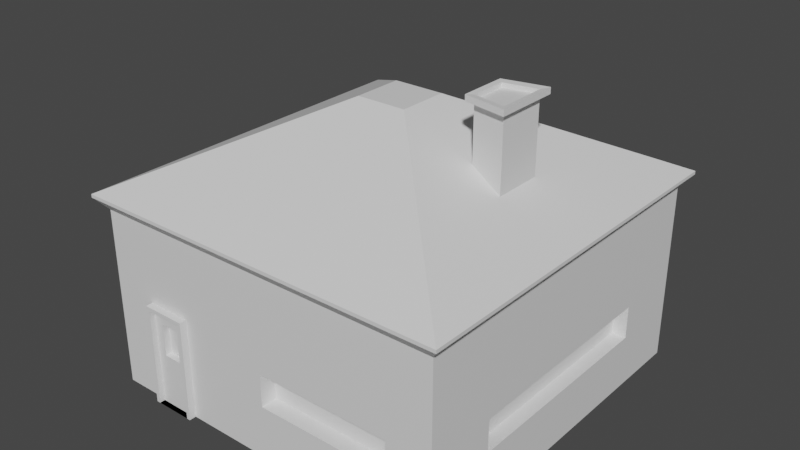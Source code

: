 # Source: house.blend  (saved by Blender 3.3.6; exported with 4.5.12 LTS)
import bpy
from mathutils import Matrix  # noqa: F401  (used for matrix-valued properties, if any)

bpy.ops.wm.read_factory_settings(use_empty=True)
scene = bpy.context.scene
scene.name = 'Scene'

# ---- collections
col_collection = bpy.data.collections.new('Collection'); scene.collection.children.link(col_collection)

# ---- materials (node trees are filled in below, after node groups)
mat_material = bpy.data.materials.new('Material')
mat_material.alpha_threshold = 0.0
mat_material.use_transparent_shadow = False
mat_material.roughness = 0.5
mat_material.line_color = (0.0, 0.0, 0.0, 1.0)

# ---- material node trees
mat_material.use_nodes = True; mat_material.node_tree.nodes.clear()
_N = mat_material.node_tree.nodes; _L = mat_material.node_tree.links
n0 = _N.new('ShaderNodeOutputMaterial'); n0.name = 'Material Output'; n0.location = (300, 300)
n1 = _N.new('ShaderNodeBsdfPrincipled'); n1.name = 'Principled BSDF'; n1.location = (10, 300)
n1.distribution = 'GGX'
n1.subsurface_method = 'RANDOM_WALK_SKIN'
n1.inputs[3].default_value = 1.45
n1.inputs[27].default_value = (0.0, 0.0, 0.0, 1.0)
n1.inputs[28].default_value = 1.0
_L.new(n1.outputs[0], n0.inputs[0])
n0.is_active_output = True

# ---- world
world_world = bpy.data.worlds.new('World'); scene.world = world_world
world_world.use_nodes = True; world_world.node_tree.nodes.clear()
_N = world_world.node_tree.nodes; _L = world_world.node_tree.links
n0 = _N.new('ShaderNodeOutputWorld'); n0.name = 'World Output'; n0.location = (300, 300)
n1 = _N.new('ShaderNodeBackground'); n1.name = 'Background'; n1.location = (10, 300)
n1.inputs[0].default_value = (0.05088, 0.05088, 0.05088, 1.0)
_L.new(n1.outputs[0], n0.inputs[0])
n0.is_active_output = True
world_world.color = (0.05088, 0.05088, 0.05088)
world_world.use_sun_shadow = False
world_world.sun_shadow_jitter_overblur = 0.0

# ---- meshes
me_cube = bpy.data.meshes.new('Cube')
me_cube.from_pydata([(1.0, 1.0, 1.0), (1.0, 1.0, -1.0), (1.0, -1.0, 1.0), (1.0, -1.0, -1.0), (-1.0, 1.0, 1.0), (-1.0, 1.0, -1.0), (-1.0, -1.0, 1.0), (-1.0, -1.0, -1.0), (1.057, -1.057, 1.137), (-1.057, -1.057, 1.137), (1.057, 1.057, 1.137), (-1.057, 1.057, 1.137), (1.057, -1.057, 1.174), (0.1398, -0.1398, 2.092), (-0.1398, -0.1398, 2.092), (-1.057, -1.057, 1.174), (1.057, 1.057, 1.174), (0.1398, 0.1398, 2.092), (-0.1398, 0.1398, 2.092), (-1.057, 1.057, 1.174), (-1.0, 0.6, -1.0), (-1.0, 0.2, -1.0), (-1.0, -0.2, -1.0), (-1.0, -0.6, -1.0), (1.0, 0.6, 1.0), (1.0, 0.2, 1.0), (1.0, -0.2, 1.0), (1.0, -0.6, 1.0), (-1.0, -0.6, 1.0), (-1.0, -0.2, 1.0), (-1.0, 0.2, 1.0), (-1.0, 0.6, 1.0), (1.0, -0.6, -1.0), (1.0, -0.2, -1.0), (1.0, 0.2, -1.0), (1.0, 0.6, -1.0), (1.057, 0.6345, 1.137), (1.057, 0.2115, 1.137), (1.057, -0.2115, 1.137), (1.057, -0.6345, 1.137), (-1.057, -0.6345, 1.137), (-1.057, -0.2115, 1.137), (-1.057, 0.2115, 1.137), (-1.057, 0.6345, 1.137), (0.1398, 0.08387, 2.092), (0.1398, 0.02796, 2.092), (0.1398, -0.02796, 2.092), (0.1398, -0.08387, 2.092), (1.057, -0.6345, 1.174), (1.057, -0.2115, 1.174), (1.057, 0.2115, 1.174), (1.057, 0.6345, 1.174), (-0.1398, -0.08387, 2.092), (-0.1398, -0.02796, 2.092), (-0.1398, 0.02796, 2.092), (-0.1398, 0.08387, 2.092), (-1.057, 0.6345, 1.174), (-1.057, 0.2115, 1.174), (-1.057, -0.2115, 1.174), (-1.057, -0.6345, 1.174), (0.8739, -0.8739, 1.358), (0.6904, -0.6904, 1.541), (0.5068, -0.5068, 1.725), (0.3233, -0.3233, 1.908), (-0.3233, -0.3233, 1.908), (-0.5068, -0.5068, 1.725), (-0.6904, -0.6904, 1.541), (-0.8739, -0.8739, 1.358), (0.8739, 0.8739, 1.358), (0.6904, 0.6904, 1.541), (0.5068, 0.5068, 1.725), (0.3233, 0.3233, 1.908), (-0.3233, 0.3233, 1.908), (-0.5068, 0.5068, 1.725), (-0.6904, 0.6904, 1.541), (-0.8739, 0.8739, 1.358), (-0.3233, -0.194, 1.908), (-0.5068, -0.3041, 1.725), (-0.6904, -0.4142, 1.541), (-0.8739, -0.5243, 1.358), (-0.3233, -0.06466, 1.908), (-0.5068, -0.1014, 1.725), (-0.6904, -0.1381, 1.541), (-0.8739, -0.1748, 1.358), (-0.3233, 0.06466, 1.908), (-0.5068, 0.1014, 1.725), (-0.6904, 0.1381, 1.541), (-0.8739, 0.1748, 1.358), (-0.3233, 0.194, 1.908), (-0.5068, 0.3041, 1.725), (-0.6904, 0.4142, 1.541), (-0.8739, 0.5243, 1.358), (0.3233, 0.194, 1.908), (0.5068, 0.3041, 1.725), (0.6904, 0.4142, 1.541), (0.8739, 0.5243, 1.358), (0.3233, 0.06466, 1.908), (0.5068, 0.1014, 1.725), (0.6904, 0.1381, 1.541), (0.8739, 0.1748, 1.358), (0.3233, -0.06466, 1.908), (0.5068, -0.1014, 1.725), (0.6904, -0.1381, 1.541), (0.8739, -0.1748, 1.358), (0.3233, -0.194, 1.908), (0.5068, -0.3041, 1.725), (0.6904, -0.4142, 1.541), (0.8739, -0.5243, 1.358), (0.5068, 0.1014, 2.341), (0.6904, 0.1381, 2.158), (0.5068, -0.1014, 2.341), (0.6904, -0.1381, 2.158), (0.5068, 0.1014, 2.341), (0.6904, 0.1381, 2.343), (0.5068, -0.1014, 2.341), (0.6904, -0.1381, 2.343), (0.5067, 0.1014, 2.391), (0.6902, 0.1381, 2.393), (0.5067, -0.1014, 2.391), (0.6902, -0.1381, 2.393), (0.4787, 0.1325, 2.333), (0.7185, 0.1804, 2.336), (0.4787, -0.1325, 2.333), (0.7185, -0.1804, 2.336), (0.4785, 0.1325, 2.398), (0.7184, 0.1804, 2.401), (0.4785, -0.1325, 2.398), (0.7184, -0.1804, 2.401), (0.5069, 0.1014, 2.343), (0.6905, 0.1381, 2.345), (0.5069, -0.1014, 2.343), (0.6905, -0.1381, 2.345), (0.75, 1.0, -1.0), (0.5, 1.0, -1.0), (0.25, 1.0, -1.0), (0.0, 1.0, -1.0), (-0.25, 1.0, -1.0), (-0.5, 1.0, -1.0), (-0.75, 1.0, -1.0), (0.75, -1.0, 1.0), (0.5, -1.0, 1.0), (0.25, -1.0, 1.0), (0.0, -1.0, 1.0), (-0.25, -1.0, 1.0), (-0.5, -1.0, 1.0), (-0.75, -1.0, 1.0), (-0.75, -1.0, -1.0), (-0.5, -1.0, -1.0), (-0.25, -1.0, -1.0), (0.0, -1.0, -1.0), (0.25, -1.0, -1.0), (0.5, -1.0, -1.0), (0.75, -1.0, -1.0), (-0.75, 1.0, 1.0), (-0.5, 1.0, 1.0), (-0.25, 1.0, 1.0), (0.0, 1.0, 1.0), (0.25, 1.0, 1.0), (0.5, 1.0, 1.0), (0.75, 1.0, 1.0), (0.7931, -1.057, 1.137), (0.5287, -1.057, 1.137), (0.2644, -1.057, 1.137), (-2.98e-08, -1.057, 1.137), (-0.2644, -1.057, 1.137), (-0.5287, -1.057, 1.137), (-0.7931, -1.057, 1.137), (-0.7931, 1.057, 1.137), (-0.5287, 1.057, 1.137), (-0.2644, 1.057, 1.137), (2.98e-08, 1.057, 1.137), (0.2644, 1.057, 1.137), (0.5287, 1.057, 1.137), (0.7931, 1.057, 1.137), (0.1048, -0.1398, 2.092), (0.06989, -0.1398, 2.092), (0.03495, -0.1398, 2.092), (5.96e-08, -0.1398, 2.092), (-0.03495, -0.1398, 2.092), (-0.06989, -0.1398, 2.092), (-0.1048, -0.1398, 2.092), (-0.7931, -1.057, 1.174), (-0.5287, -1.057, 1.174), (-0.2644, -1.057, 1.174), (2.98e-08, -1.057, 1.174), (0.2644, -1.057, 1.174), (0.5287, -1.057, 1.174), (0.7931, -1.057, 1.174), (-0.1048, 0.1398, 2.092), (-0.06989, 0.1398, 2.092), (-0.03495, 0.1398, 2.092), (-5.96e-08, 0.1398, 2.092), (0.03495, 0.1398, 2.092), (0.06989, 0.1398, 2.092), (0.1048, 0.1398, 2.092), (0.7931, 1.057, 1.174), (0.5287, 1.057, 1.174), (0.2644, 1.057, 1.174), (-2.98e-08, 1.057, 1.174), (-0.2644, 1.057, 1.174), (-0.5287, 1.057, 1.174), (-0.7931, 1.057, 1.174), (-0.1048, 0.08387, 2.092), (-0.06989, 0.08387, 2.092), (-0.03495, 0.08387, 2.092), (-2.98e-08, 0.08387, 2.092), (0.03495, 0.08387, 2.092), (0.06989, 0.08387, 2.092), (0.1048, 0.08387, 2.092), (-0.1048, 0.02796, 2.092), (-0.06989, 0.02796, 2.092), (-0.03495, 0.02796, 2.092), (-7.451e-09, 0.02796, 2.092), (0.03495, 0.02796, 2.092), (0.06989, 0.02796, 2.092), (0.1048, 0.02796, 2.092), (-0.1048, -0.02796, 2.092), (-0.06989, -0.02796, 2.092), (-0.03495, -0.02796, 2.092), (7.451e-09, -0.02796, 2.092), (0.03495, -0.02796, 2.092), (0.06989, -0.02796, 2.092), (0.1048, -0.02796, 2.092), (-0.1048, -0.08387, 2.092), (-0.06989, -0.08387, 2.092), (-0.03495, -0.08387, 2.092), (2.98e-08, -0.08387, 2.092), (0.03495, -0.08387, 2.092), (0.06989, -0.08387, 2.092), (0.1048, -0.08387, 2.092), (0.75, 0.6, -1.0), (0.5, 0.6, -1.0), (0.25, 0.6, -1.0), (0.0, 0.6, -1.0), (-0.25, 0.6, -1.0), (-0.5, 0.6, -1.0), (-0.75, 0.6, -1.0), (0.75, 0.2, -1.0), (0.5, 0.2, -1.0), (0.25, 0.2, -1.0), (0.0, 0.2, -1.0), (-0.25, 0.2, -1.0), (-0.5, 0.2, -1.0), (-0.75, 0.2, -1.0), (0.75, -0.2, -1.0), (0.5, -0.2, -1.0), (0.25, -0.2, -1.0), (0.0, -0.2, -1.0), (-0.25, -0.2, -1.0), (-0.5, -0.2, -1.0), (-0.75, -0.2, -1.0), (0.75, -0.6, -1.0), (0.5, -0.6, -1.0), (0.25, -0.6, -1.0), (0.0, -0.6, -1.0), (-0.25, -0.6, -1.0), (-0.5, -0.6, -1.0), (-0.75, -0.6, -1.0), (0.2425, 0.3233, 1.908), (0.1617, 0.3233, 1.908), (0.08083, 0.3233, 1.908), (-5.96e-08, 0.3233, 1.908), (-0.08083, 0.3233, 1.908), (-0.1617, 0.3233, 1.908), (-0.2425, 0.3233, 1.908), (0.3801, 0.5068, 1.725), (0.2534, 0.5068, 1.725), (0.1267, 0.5068, 1.725), (-7.451e-08, 0.5068, 1.725), (-0.1267, 0.5068, 1.725), (-0.2534, 0.5068, 1.725), (-0.3801, 0.5068, 1.725), (0.5178, 0.6904, 1.541), (0.3452, 0.6904, 1.541), (0.1726, 0.6904, 1.541), (-7.451e-08, 0.6904, 1.541), (-0.1726, 0.6904, 1.541), (-0.3452, 0.6904, 1.541), (-0.5178, 0.6904, 1.541), (0.6554, 0.8739, 1.358), (0.4369, 0.8739, 1.358), (0.2185, 0.8739, 1.358), (-4.47e-08, 0.8739, 1.358), (-0.2185, 0.8739, 1.358), (-0.4369, 0.8739, 1.358), (-0.6554, 0.8739, 1.358), (-0.2425, -0.3233, 1.908), (-0.1617, -0.3233, 1.908), (-0.08083, -0.3233, 1.908), (3.725e-08, -0.3233, 1.908), (0.08083, -0.3233, 1.908), (0.1617, -0.3233, 1.908), (0.2425, -0.3233, 1.908), (-0.3801, -0.5068, 1.725), (-0.2534, -0.5068, 1.725), (-0.1267, -0.5068, 1.725), (0.0, -0.5068, 1.725), (0.1267, -0.5068, 1.725), (0.2534, -0.5068, 1.725), (0.3801, -0.5068, 1.725), (-0.5178, -0.6904, 1.541), (-0.3452, -0.6904, 1.541), (-0.1726, -0.6904, 1.541), (0.0, -0.6904, 1.541), (0.1726, -0.6904, 1.541), (0.3452, -0.6904, 1.541), (0.5178, -0.6904, 1.541), (-0.6554, -0.8739, 1.358), (-0.4369, -0.8739, 1.358), (-0.2185, -0.8739, 1.358), (-1.49e-08, -0.8739, 1.358), (0.2185, -0.8739, 1.358), (0.4369, -0.8739, 1.358), (0.6554, -0.8739, 1.358), (1.0, 1.0, 0.1369), (-1.0, -1.0, 0.1369), (1.0, -1.0, 0.1369), (-1.0, 1.0, 0.1369), (1.0, 0.6, 0.1369), (1.0, 0.2, 0.1369), (1.0, -0.2, 0.1369), (1.0, -0.6, 0.1369), (-1.0, -0.6, 0.1369), (-1.0, -0.2, 0.1369), (-1.0, 0.2, 0.1369), (-1.0, 0.6, 0.1369), (-0.75, 1.0, 0.1369), (-0.5, 1.0, 0.1369), (-0.25, 1.0, 0.1369), (0.0, 1.0, 0.1369), (0.25, 1.0, 0.1369), (0.5, 1.0, 0.1369), (0.75, 1.0, 0.1369), (0.75, -1.0, 0.1369), (0.5, -1.0, 0.1369), (0.25, -1.0, 0.1369), (0.0, -1.0, 0.1369), (-0.25, -1.0, 0.1369), (-0.5, -1.0, 0.1369), (-0.75, -1.0, 0.1369), (-0.75, -1.039, -1.0), (-0.5, -1.039, -1.0), (-0.5, -1.039, 0.1369), (-0.75, -1.039, 0.1369), (1.0, 1.0, 0.09363), (1.0, -1.0, 0.09363), (-1.0, 1.0, 0.09363), (1.0, 0.6, 0.09363), (1.0, 0.2, 0.09363), (1.0, -0.2, 0.09363), (1.0, -0.6, 0.09363), (-1.0, -0.6, 0.09363), (-1.0, -0.2, 0.09363), (-1.0, 0.2, 0.09363), (-1.0, 0.6, 0.09363), (-0.75, 1.0, 0.09363), (-0.5, 1.0, 0.09363), (-0.25, 1.0, 0.09363), (0.0, 1.0, 0.09363), (0.25, 1.0, 0.09363), (0.5, 1.0, 0.09363), (0.75, 1.0, 0.09363), (0.75, -1.0, 0.09363), (0.5, -1.0, 0.09363), (0.25, -1.0, 0.09363), (0.0, -1.0, 0.09363), (-0.25, -1.0, 0.09363), (-0.5, -1.0, 0.09363), (-0.75, -1.0, 0.09363), (-1.0, -1.0, 0.09363), (-0.5, -1.039, 0.09363), (-0.75, -1.039, 0.09363), (-0.7292, 1.0, -1.0), (-0.7292, -1.0, 1.0), (-0.7292, -1.0, -1.0), (-0.7292, 1.0, 1.0), (-0.7711, -1.057, 1.137), (-0.7711, 1.057, 1.137), (-0.1019, -0.1398, 2.092), (-0.7711, -1.057, 1.174), (-0.1019, 0.1398, 2.092), (-0.7711, 1.057, 1.174), (-0.1019, 0.08387, 2.092), (-0.1019, 0.02796, 2.092), (-0.1019, -0.02796, 2.092), (-0.1019, -0.08387, 2.092), (-0.7292, 0.6, -1.0), (-0.7292, 0.2, -1.0), (-0.7292, -0.2, -1.0), (-0.7292, -0.6, -1.0), (-0.2358, 0.3233, 1.908), (-0.3696, 0.5068, 1.725), (-0.5034, 0.6904, 1.541), (-0.6373, 0.8739, 1.358), (-0.2358, -0.3233, 1.908), (-0.3696, -0.5068, 1.725), (-0.5034, -0.6904, 1.541), (-0.6373, -0.8739, 1.358), (-0.7292, -1.0, 0.1369), (-0.7292, 1.0, 0.1369), (-0.7292, -1.039, -1.0), (-0.7292, -1.039, 0.1369), (-0.7292, -1.039, 0.09363), (-0.7292, 1.0, 0.09363), (-0.52, -1.0, -1.0), (-0.52, 1.0, 1.0), (-0.5499, 1.057, 1.137), (-0.5499, -1.057, 1.174), (-0.07269, 0.1398, 2.092), (-0.07269, 0.08387, 2.092), (-0.07269, 0.02796, 2.092), (-0.07269, -0.02796, 2.092), (-0.07269, -0.08387, 2.092), (-0.1681, -0.3233, 1.908), (-0.2636, -0.5068, 1.725), (-0.359, -0.6904, 1.541), (-0.4545, -0.8739, 1.358), (-0.52, 1.0, 0.1369), (-0.52, -1.039, -1.0), (-0.52, 1.0, 0.09363), (-0.52, 1.0, -1.0), (-0.52, -1.0, 1.0), (-0.5499, -1.057, 1.137), (-0.07269, -0.1398, 2.092), (-0.5499, 1.057, 1.174), (-0.52, 0.6, -1.0), (-0.52, 0.2, -1.0), (-0.52, -0.2, -1.0), (-0.52, -0.6, -1.0), (-0.1681, 0.3233, 1.908), (-0.2636, 0.5068, 1.725), (-0.359, 0.6904, 1.541), (-0.4545, 0.8739, 1.358), (-0.52, -1.0, 0.1369), (-0.52, -1.039, 0.1369), (-0.52, -1.039, 0.09363), (-0.52, -1.008, 0.09363), (-0.7292, -1.008, 0.09363), (-0.7292, -1.008, -1.0), (-0.52, -1.008, -1.0), (-0.5723, 1.0, -1.0), (-0.6246, 1.0, -1.0), (-0.6769, 1.0, -1.0), (-0.5723, -1.0, 1.0), (-0.6246, -1.0, 1.0), (-0.6769, -1.0, 1.0), (-0.6052, -1.057, 1.137), (-0.6605, -1.057, 1.137), (-0.7158, -1.057, 1.137), (-0.08, -0.1398, 2.092), (-0.08731, -0.1398, 2.092), (-0.09462, -0.1398, 2.092), (-0.6052, 1.057, 1.174), (-0.6605, 1.057, 1.174), (-0.7158, 1.057, 1.174), (-0.5723, 0.6, -1.0), (-0.6246, 0.6, -1.0), (-0.6769, 0.6, -1.0), (-0.5723, 0.2, -1.0), (-0.6246, 0.2, -1.0), (-0.6769, 0.2, -1.0), (-0.5723, -0.2, -1.0), (-0.6246, -0.2, -1.0), (-0.6769, -0.2, -1.0), (-0.5723, -0.6, -1.0), (-0.6246, -0.6, -1.0), (-0.6769, -0.6, -1.0), (-0.185, 0.3233, 1.908), (-0.202, 0.3233, 1.908), (-0.2189, 0.3233, 1.908), (-0.2901, 0.5068, 1.725), (-0.3166, 0.5068, 1.725), (-0.3431, 0.5068, 1.725), (-0.3951, 0.6904, 1.541), (-0.4312, 0.6904, 1.541), (-0.4673, 0.6904, 1.541), (-0.5002, 0.8739, 1.358), (-0.5459, 0.8739, 1.358), (-0.5916, 0.8739, 1.358), (-0.5723, -1.0, 0.1369), (-0.6246, -1.0, 0.1369), (-0.6769, -1.0, 0.1369), (-0.5723, -1.039, 0.1369), (-0.6246, -1.039, 0.1369), (-0.6769, -1.039, 0.1369), (-0.5723, -1.039, 0.09363), (-0.6246, -1.039, 0.09363), (-0.6769, -1.039, 0.09363), (-0.6769, -1.0, -1.0), (-0.6246, -1.0, -1.0), (-0.5723, -1.0, -1.0), (-0.6769, 1.0, 1.0), (-0.6246, 1.0, 1.0), (-0.5723, 1.0, 1.0), (-0.7158, 1.057, 1.137), (-0.6605, 1.057, 1.137), (-0.6052, 1.057, 1.137), (-0.7158, -1.057, 1.174), (-0.6605, -1.057, 1.174), (-0.6052, -1.057, 1.174), (-0.09462, 0.1398, 2.092), (-0.08731, 0.1398, 2.092), (-0.08, 0.1398, 2.092), (-0.09462, 0.08387, 2.092), (-0.08731, 0.08387, 2.092), (-0.08, 0.08387, 2.092), (-0.09462, 0.02796, 2.092), (-0.08731, 0.02796, 2.092), (-0.08, 0.02796, 2.092), (-0.09462, -0.02796, 2.092), (-0.08731, -0.02796, 2.092), (-0.08, -0.02796, 2.092), (-0.09462, -0.08387, 2.092), (-0.08731, -0.08387, 2.092), (-0.08, -0.08387, 2.092), (-0.2189, -0.3233, 1.908), (-0.202, -0.3233, 1.908), (-0.185, -0.3233, 1.908), (-0.3431, -0.5068, 1.725), (-0.3166, -0.5068, 1.725), (-0.2901, -0.5068, 1.725), (-0.4673, -0.6904, 1.541), (-0.4312, -0.6904, 1.541), (-0.3951, -0.6904, 1.541), (-0.5916, -0.8739, 1.358), (-0.5459, -0.8739, 1.358), (-0.5002, -0.8739, 1.358), (-0.6769, 1.0, 0.1369), (-0.6246, 1.0, 0.1369), (-0.5723, 1.0, 0.1369), (-0.6769, -1.039, -1.0), (-0.6246, -1.039, -1.0), (-0.5723, -1.039, -1.0), (-0.6769, 1.0, 0.09363), (-0.6246, 1.0, 0.09363), (-0.5723, 1.0, 0.09363), (-0.5723, -1.008, 0.09363), (-0.6246, -1.008, 0.09363), (-0.6769, -1.008, 0.09363), (-0.6769, -1.008, -1.0), (-0.6246, -1.008, -1.0), (-0.5723, -1.008, -1.0), (1.0, 1.0, -0.04761), (1.0, 1.0, -0.4122), (1.0, -1.0, -0.04761), (1.0, -1.0, -0.4122), (-1.0, 1.0, -0.04761), (-1.0, 1.0, -0.4122), (1.0, 0.6, -0.04761), (1.0, 0.6, -0.4122), (1.0, 0.2, -0.04761), (1.0, 0.2, -0.4122), (1.0, -0.2, -0.04761), (1.0, -0.2, -0.4122), (1.0, -0.6, -0.04761), (1.0, -0.6, -0.4122), (-1.0, -0.6, -0.04761), (-1.0, -0.6, -0.4122), (-1.0, -0.2, -0.04761), (-1.0, -0.2, -0.4122), (-1.0, 0.2, -0.04761), (-1.0, 0.2, -0.4122), (-1.0, 0.6, -0.04761), (-1.0, 0.6, -0.4122), (-0.75, 1.0, -0.04761), (-0.75, 1.0, -0.4122), (-0.5, 1.0, -0.04761), (-0.5, 1.0, -0.4122), (-0.25, 1.0, -0.04761), (-0.25, 1.0, -0.4122), (0.0, 1.0, -0.04761), (0.0, 1.0, -0.4122), (0.25, 1.0, -0.04761), (0.25, 1.0, -0.4122), (0.5, 1.0, -0.04761), (0.5, 1.0, -0.4122), (0.75, 1.0, -0.04761), (0.75, 1.0, -0.4122), (0.75, -1.0, -0.04761), (0.75, -1.0, -0.4122), (0.5, -1.0, -0.04761), (0.5, -1.0, -0.4122), (0.25, -1.0, -0.04761), (0.25, -1.0, -0.4122), (0.0, -1.0, -0.04761), (0.0, -1.0, -0.4122), (-0.25, -1.0, -0.04761), (-0.25, -1.0, -0.4122), (-0.5, -1.0, -0.04761), (-0.5, -1.0, -0.4122), (-0.75, -1.0, -0.04761), (-0.75, -1.0, -0.4122), (-0.5, -1.039, -0.04761), (-0.5, -1.039, -0.4122), (-0.75, -1.039, -0.04761), (-0.75, -1.039, -0.4122), (-1.0, -1.0, -0.4122), (-1.0, -1.0, -0.04761), (-0.7292, 1.0, -0.04761), (-0.7292, 1.0, -0.4122), (-0.7292, -1.039, -0.04761), (-0.7292, -1.039, -0.4122), (-0.52, -1.039, -0.04761), (-0.52, -1.039, -0.4122), (-0.52, 1.0, -0.04761), (-0.52, 1.0, -0.4122), (-0.7292, -1.008, -0.04761), (-0.7292, -1.008, -0.4122), (-0.52, -1.008, -0.04761), (-0.52, -1.008, -0.4122), (-0.5723, -1.008, -0.04761), (-0.5723, -1.008, -0.4122), (-0.6246, -1.008, -0.04761), (-0.6246, -1.008, -0.4122), (-0.6769, -1.008, -0.04761), (-0.6769, -1.008, -0.4122), (-0.6769, 1.0, -0.04761), (-0.6769, 1.0, -0.4122), (-0.6246, 1.0, -0.04761), (-0.6246, 1.0, -0.4122), (-0.5723, 1.0, -0.04761), (-0.5723, 1.0, -0.4122), (-0.5723, -0.9721, -0.04761), (-0.5723, -0.9721, -0.4122), (-0.6246, -0.9721, -0.04761), (-0.6246, -0.9721, -0.4122), (-0.6769, -0.9721, -0.04761), (-0.6769, -0.9721, -0.4122), (0.75, -0.9093, -0.04761), (0.75, -0.9093, -0.4122), (0.5, -0.9093, -0.04761), (0.5, -0.9093, -0.4122), (0.25, -0.9093, -0.04761), (0.25, -0.9093, -0.4122), (0.0, -0.9093, -0.04761), (0.0, -0.9093, -0.4122), (0.9213, 0.6, -0.04761), (0.9213, 0.6, -0.4122), (0.9213, 0.2, -0.04761), (0.9213, 0.2, -0.4122), (0.9213, -0.2, -0.04761), (0.9213, -0.2, -0.4122), (0.9213, -0.6, -0.04761), (0.9213, -0.6, -0.4122)], [], [(28, 6, 9, 40), (339, 145, 6, 315), (325, 31, 4, 317), (251, 32, 3, 152), (321, 27, 2, 316), (332, 159, 0, 314), (40, 9, 15, 59), (24, 0, 10, 36), (153, 4, 11, 167), (139, 2, 8, 160), (36, 10, 16, 51), (167, 11, 19, 201), (223, 52, 14, 180), (307, 67, 15, 181), (107, 60, 12, 48), (91, 75, 19, 56), (279, 68, 16, 195), (160, 8, 12, 187), (67, 79, 59, 15), (79, 83, 58, 59), (83, 87, 57, 58), (87, 91, 56, 57), (68, 95, 51, 16), (95, 99, 50, 51), (99, 103, 49, 50), (103, 107, 48, 49), (188, 18, 55, 202), (202, 55, 54, 209), (209, 54, 53, 216), (216, 53, 52, 223), (8, 39, 48, 12), (39, 38, 49, 48), (38, 37, 50, 49), (37, 36, 51, 50), (2, 27, 39, 8), (27, 26, 38, 39), (26, 25, 37, 38), (25, 24, 36, 37), (11, 43, 56, 19), (43, 42, 57, 56), (42, 41, 58, 57), (41, 40, 59, 58), (314, 0, 24, 318), (318, 24, 25, 319), (319, 25, 26, 320), (320, 26, 27, 321), (132, 1, 35, 230), (230, 35, 34, 237), (237, 34, 33, 244), (244, 33, 32, 251), (315, 6, 28, 322), (322, 28, 29, 323), (323, 29, 30, 324), (324, 30, 31, 325), (4, 31, 43, 11), (31, 30, 42, 43), (30, 29, 41, 42), (29, 28, 40, 41), (46, 47, 104, 100), (100, 104, 105, 101), (101, 105, 106, 102), (102, 106, 107, 103), (45, 46, 100, 96), (96, 100, 101, 97), (98, 97, 108, 109), (98, 102, 103, 99), (44, 45, 96, 92), (92, 96, 97, 93), (93, 97, 98, 94), (94, 98, 99, 95), (17, 44, 92, 71), (71, 92, 93, 70), (70, 93, 94, 69), (69, 94, 95, 68), (54, 55, 88, 84), (84, 88, 89, 85), (85, 89, 90, 86), (86, 90, 91, 87), (53, 54, 84, 80), (80, 84, 85, 81), (81, 85, 86, 82), (82, 86, 87, 83), (52, 53, 80, 76), (76, 80, 81, 77), (77, 81, 82, 78), (78, 82, 83, 79), (14, 52, 76, 64), (64, 76, 77, 65), (65, 77, 78, 66), (66, 78, 79, 67), (194, 17, 71, 258), (258, 71, 70, 265), (265, 70, 69, 272), (272, 69, 68, 279), (55, 18, 72, 88), (88, 72, 73, 89), (89, 73, 74, 90), (90, 74, 75, 91), (47, 13, 63, 104), (104, 63, 62, 105), (105, 62, 61, 106), (106, 61, 60, 107), (180, 14, 64, 286), (286, 64, 65, 293), (293, 65, 66, 300), (300, 66, 67, 307), (102, 98, 109, 111), (101, 102, 111, 110), (97, 101, 110, 108), (118, 116, 124, 126), (112, 113, 109), (109, 113, 115, 111), (115, 114, 111), (119, 117, 129, 131), (114, 115, 123, 122), (115, 113, 121, 123), (119, 118, 126, 127), (123, 121, 125, 127), (122, 123, 127, 126), (120, 122, 126, 124), (121, 120, 124, 125), (116, 117, 125, 124), (112, 114, 122, 120), (117, 119, 127, 125), (113, 112, 120, 121), (128, 130, 131, 129), (118, 119, 131, 130), (116, 118, 130, 128), (117, 116, 128, 129), (61, 306, 313, 60), (306, 305, 312, 313), (305, 304, 311, 312), (304, 303, 310, 311), (303, 302, 309, 310), (302, 301, 308, 309), (396, 300, 307, 397), (62, 299, 306, 61), (299, 298, 305, 306), (298, 297, 304, 305), (297, 296, 303, 304), (296, 295, 302, 303), (295, 294, 301, 302), (395, 293, 300, 396), (63, 292, 299, 62), (292, 291, 298, 299), (291, 290, 297, 298), (290, 289, 296, 297), (289, 288, 295, 296), (288, 287, 294, 295), (394, 286, 293, 395), (13, 174, 292, 63), (174, 175, 291, 292), (175, 176, 290, 291), (176, 177, 289, 290), (177, 178, 288, 289), (178, 179, 287, 288), (378, 180, 286, 394), (74, 278, 285, 75), (431, 277, 284, 432), (277, 276, 283, 284), (276, 275, 282, 283), (275, 274, 281, 282), (274, 273, 280, 281), (273, 272, 279, 280), (73, 271, 278, 74), (430, 270, 277, 431), (270, 269, 276, 277), (269, 268, 275, 276), (268, 267, 274, 275), (267, 266, 273, 274), (266, 265, 272, 273), (72, 264, 271, 73), (429, 263, 270, 430), (263, 262, 269, 270), (262, 261, 268, 269), (261, 260, 267, 268), (260, 259, 266, 267), (259, 258, 265, 266), (18, 188, 264, 72), (408, 189, 263, 429), (189, 190, 262, 263), (190, 191, 261, 262), (191, 192, 260, 261), (192, 193, 259, 260), (193, 194, 258, 259), (22, 250, 257, 23), (427, 249, 256, 428), (249, 248, 255, 256), (248, 247, 254, 255), (247, 246, 253, 254), (246, 245, 252, 253), (245, 244, 251, 252), (21, 243, 250, 22), (426, 242, 249, 427), (242, 241, 248, 249), (241, 240, 247, 248), (240, 239, 246, 247), (239, 238, 245, 246), (238, 237, 244, 245), (20, 236, 243, 21), (425, 235, 242, 426), (235, 234, 241, 242), (234, 233, 240, 241), (233, 232, 239, 240), (232, 231, 238, 239), (231, 230, 237, 238), (5, 138, 236, 20), (420, 137, 235, 425), (137, 136, 234, 235), (136, 135, 233, 234), (135, 134, 232, 233), (134, 133, 231, 232), (133, 132, 230, 231), (46, 222, 229, 47), (222, 221, 228, 229), (221, 220, 227, 228), (220, 219, 226, 227), (219, 218, 225, 226), (218, 217, 224, 225), (384, 216, 223, 385), (45, 215, 222, 46), (215, 214, 221, 222), (214, 213, 220, 221), (213, 212, 219, 220), (212, 211, 218, 219), (211, 210, 217, 218), (383, 209, 216, 384), (44, 208, 215, 45), (208, 207, 214, 215), (207, 206, 213, 214), (206, 205, 212, 213), (205, 204, 211, 212), (204, 203, 210, 211), (382, 202, 209, 383), (17, 194, 208, 44), (194, 193, 207, 208), (193, 192, 206, 207), (192, 191, 205, 206), (191, 190, 204, 205), (190, 189, 203, 204), (380, 188, 202, 382), (9, 166, 181, 15), (422, 165, 182, 407), (165, 164, 183, 182), (164, 163, 184, 183), (163, 162, 185, 184), (162, 161, 186, 185), (161, 160, 187, 186), (75, 285, 201, 19), (432, 284, 200, 424), (284, 283, 199, 200), (283, 282, 198, 199), (282, 281, 197, 198), (281, 280, 196, 197), (280, 279, 195, 196), (60, 313, 187, 12), (313, 312, 186, 187), (312, 311, 185, 186), (311, 310, 184, 185), (310, 309, 183, 184), (309, 308, 182, 183), (397, 307, 181, 379), (47, 229, 174, 13), (229, 228, 175, 174), (228, 227, 176, 175), (227, 226, 177, 176), (226, 225, 178, 177), (225, 224, 179, 178), (385, 223, 180, 378), (10, 173, 195, 16), (173, 172, 196, 195), (172, 171, 197, 196), (171, 170, 198, 197), (170, 169, 199, 198), (169, 168, 200, 199), (377, 167, 201, 381), (6, 145, 166, 9), (421, 144, 165, 422), (144, 143, 164, 165), (143, 142, 163, 164), (142, 141, 162, 163), (141, 140, 161, 162), (140, 139, 160, 161), (0, 159, 173, 10), (159, 158, 172, 173), (158, 157, 171, 172), (157, 156, 170, 171), (156, 155, 169, 170), (155, 154, 168, 169), (375, 153, 167, 377), (317, 4, 153, 326), (417, 405, 154, 327), (327, 154, 155, 328), (328, 155, 156, 329), (329, 156, 157, 330), (330, 157, 158, 331), (331, 158, 159, 332), (23, 257, 146, 7), (428, 256, 147, 404), (256, 255, 148, 147), (255, 254, 149, 148), (254, 253, 150, 149), (253, 252, 151, 150), (252, 251, 152, 151), (316, 2, 139, 333), (333, 139, 140, 334), (334, 140, 141, 335), (335, 141, 142, 336), (336, 142, 143, 337), (337, 143, 144, 338), (398, 373, 145, 339), (367, 338, 342, 370), (366, 337, 338, 367), (365, 336, 337, 366), (364, 335, 336, 365), (363, 334, 335, 364), (362, 333, 334, 363), (345, 316, 333, 362), (360, 331, 332, 361), (359, 330, 331, 360), (358, 329, 330, 359), (357, 328, 329, 358), (356, 327, 328, 357), (419, 417, 327, 356), (346, 317, 326, 355), (353, 324, 325, 354), (352, 323, 324, 353), (351, 322, 323, 352), (369, 315, 322, 351), (349, 320, 321, 350), (348, 319, 320, 349), (347, 318, 319, 348), (344, 314, 318, 347), (361, 332, 314, 344), (350, 321, 316, 345), (354, 325, 317, 346), (368, 339, 315, 369), (402, 401, 343, 371), (404, 147, 341, 418), (591, 146, 340, 595), (398, 339, 343, 401), (339, 368, 371, 343), (600, 402, 371, 594), (590, 368, 369, 597), (562, 354, 346, 546), (554, 350, 345, 544), (576, 361, 344, 542), (542, 344, 347, 548), (548, 347, 348, 550), (550, 348, 349, 552), (552, 349, 350, 554), (597, 369, 351, 556), (556, 351, 352, 558), (558, 352, 353, 560), (560, 353, 354, 562), (546, 346, 355, 564), (604, 419, 356, 566), (566, 356, 357, 568), (568, 357, 358, 570), (570, 358, 359, 572), (572, 359, 360, 574), (574, 360, 361, 576), (544, 345, 362, 578), (578, 362, 363, 580), (580, 363, 364, 582), (582, 364, 365, 584), (584, 365, 366, 586), (586, 366, 367, 588), (588, 367, 370, 592), (564, 355, 403, 598), (601, 400, 438, 607), (481, 398, 401, 484), (146, 374, 400, 340), (487, 484, 401, 402), (355, 326, 399, 403), (481, 445, 373, 398), (257, 389, 374, 146), (326, 153, 375, 399), (491, 375, 377, 494), (145, 373, 376, 166), (494, 377, 381, 454), (512, 385, 378, 451), (524, 397, 379, 497), (285, 393, 381, 201), (166, 376, 379, 181), (500, 380, 382, 503), (503, 382, 383, 506), (506, 383, 384, 509), (509, 384, 385, 512), (138, 372, 386, 236), (236, 386, 387, 243), (243, 387, 388, 250), (250, 388, 389, 257), (188, 380, 390, 264), (264, 390, 391, 271), (271, 391, 392, 278), (278, 392, 393, 285), (451, 378, 394, 515), (515, 394, 395, 518), (518, 395, 396, 521), (521, 396, 397, 524), (301, 415, 416, 308), (294, 414, 415, 301), (287, 413, 414, 294), (179, 423, 413, 287), (217, 411, 412, 224), (210, 410, 411, 217), (203, 409, 410, 210), (189, 408, 409, 203), (308, 416, 407, 182), (224, 412, 423, 179), (168, 406, 424, 200), (154, 405, 406, 168), (338, 144, 421, 433), (370, 342, 434, 435), (338, 433, 434, 342), (592, 370, 435, 602), (620, 535, 419, 604), (490, 404, 418, 532), (535, 529, 417, 419), (464, 428, 404, 490), (529, 493, 405, 417), (443, 421, 422, 446), (476, 432, 424, 452), (446, 422, 407, 499), (440, 420, 425, 455), (455, 425, 426, 458), (458, 426, 427, 461), (461, 427, 428, 464), (502, 408, 429, 467), (467, 429, 430, 470), (470, 430, 431, 473), (473, 431, 432, 476), (614, 538, 437, 606), (532, 418, 439, 541), (602, 435, 436, 608), (487, 402, 437, 538), (435, 485, 536, 436), (485, 486, 537, 536), (486, 487, 538, 537), (400, 530, 539, 438), (530, 531, 540, 539), (531, 532, 541, 540), (608, 436, 536, 610), (610, 536, 537, 612), (612, 537, 538, 614), (392, 475, 478, 393), (475, 474, 477, 478), (474, 473, 476, 477), (391, 472, 475, 392), (472, 471, 474, 475), (471, 470, 473, 474), (390, 469, 472, 391), (469, 468, 471, 472), (468, 467, 470, 471), (380, 500, 469, 390), (500, 501, 468, 469), (501, 502, 467, 468), (388, 463, 466, 389), (463, 462, 465, 466), (462, 461, 464, 465), (387, 460, 463, 388), (460, 459, 462, 463), (459, 458, 461, 462), (386, 457, 460, 387), (457, 456, 459, 460), (456, 455, 458, 459), (372, 442, 457, 386), (442, 441, 456, 457), (441, 440, 455, 456), (376, 448, 497, 379), (448, 447, 498, 497), (447, 446, 499, 498), (393, 478, 454, 381), (478, 477, 453, 454), (477, 476, 452, 453), (373, 445, 448, 376), (445, 444, 447, 448), (444, 443, 446, 447), (399, 375, 491, 527), (527, 491, 492, 528), (528, 492, 493, 529), (389, 466, 488, 374), (466, 465, 489, 488), (465, 464, 490, 489), (403, 399, 527, 533), (533, 527, 528, 534), (534, 528, 529, 535), (374, 488, 530, 400), (488, 489, 531, 530), (489, 490, 532, 531), (598, 403, 533, 616), (616, 533, 534, 618), (618, 534, 535, 620), (415, 523, 526, 416), (523, 522, 525, 526), (522, 521, 524, 525), (414, 520, 523, 415), (520, 519, 522, 523), (519, 518, 521, 522), (413, 517, 520, 414), (517, 516, 519, 520), (516, 515, 518, 519), (423, 449, 517, 413), (449, 450, 516, 517), (450, 451, 515, 516), (411, 511, 514, 412), (511, 510, 513, 514), (510, 509, 512, 513), (410, 508, 511, 411), (508, 507, 510, 511), (507, 506, 509, 510), (409, 505, 508, 410), (505, 504, 507, 508), (504, 503, 506, 507), (408, 502, 505, 409), (502, 501, 504, 505), (501, 500, 503, 504), (416, 526, 499, 407), (526, 525, 498, 499), (525, 524, 497, 498), (412, 514, 449, 423), (514, 513, 450, 449), (513, 512, 451, 450), (406, 496, 452, 424), (496, 495, 453, 452), (495, 494, 454, 453), (405, 493, 496, 406), (493, 492, 495, 496), (492, 491, 494, 495), (433, 421, 443, 479), (479, 443, 444, 480), (480, 444, 445, 481), (435, 434, 482, 485), (485, 482, 483, 486), (486, 483, 484, 487), (433, 479, 482, 434), (479, 480, 483, 482), (480, 481, 484, 483), (441, 619, 621, 440), (619, 618, 620, 621), (442, 617, 619, 441), (617, 616, 618, 619), (372, 599, 617, 442), (599, 598, 616, 617), (540, 613, 615, 539), (613, 611, 623, 625), (541, 611, 613, 540), (612, 614, 626, 624), (439, 609, 611, 541), (609, 608, 610, 611), (418, 603, 609, 439), (603, 602, 608, 609), (539, 615, 607, 438), (615, 614, 606, 607), (440, 621, 605, 420), (621, 620, 604, 605), (341, 593, 603, 418), (593, 592, 602, 603), (402, 600, 606, 437), (600, 601, 607, 606), (138, 565, 599, 372), (565, 564, 598, 599), (147, 589, 593, 341), (589, 588, 592, 593), (148, 587, 589, 147), (587, 586, 588, 589), (149, 585, 587, 148), (585, 584, 586, 587), (150, 583, 585, 149), (579, 578, 628, 629), (151, 581, 583, 150), (581, 579, 629, 631), (152, 579, 581, 151), (584, 585, 635, 634), (3, 545, 579, 152), (545, 544, 578, 579), (133, 575, 577, 132), (575, 574, 576, 577), (134, 573, 575, 133), (573, 572, 574, 575), (135, 571, 573, 134), (571, 570, 572, 573), (136, 569, 571, 135), (569, 568, 570, 571), (137, 567, 569, 136), (567, 566, 568, 569), (420, 605, 567, 137), (605, 604, 566, 567), (5, 547, 565, 138), (547, 546, 564, 565), (21, 561, 563, 20), (561, 560, 562, 563), (22, 559, 561, 21), (559, 558, 560, 561), (23, 557, 559, 22), (557, 556, 558, 559), (7, 596, 557, 23), (596, 597, 556, 557), (33, 553, 555, 32), (548, 550, 638, 636), (34, 551, 553, 33), (555, 553, 641, 643), (35, 549, 551, 34), (553, 551, 639, 641), (1, 543, 549, 35), (543, 542, 548, 549), (132, 577, 543, 1), (577, 576, 542, 543), (32, 555, 545, 3), (555, 554, 544, 545), (20, 563, 547, 5), (563, 562, 546, 547), (146, 591, 596, 7), (591, 590, 597, 596), (400, 601, 595, 340), (601, 600, 594, 595), (368, 590, 594, 371), (590, 591, 595, 594), (625, 624, 626, 627), (623, 622, 624, 625), (615, 613, 625, 627), (614, 615, 627, 626), (611, 610, 622, 623), (610, 612, 624, 622), (633, 632, 634, 635), (631, 630, 632, 633), (629, 628, 630, 631), (583, 581, 631, 633), (585, 583, 633, 635), (578, 580, 630, 628), (580, 582, 632, 630), (582, 584, 634, 632), (641, 640, 642, 643), (639, 638, 640, 641), (637, 636, 638, 639), (554, 555, 643, 642), (550, 552, 640, 638), (552, 554, 642, 640), (549, 548, 636, 637), (551, 549, 637, 639)])
_uv = me_cube.uv_layers.new(name='UVMap')
_uv.uv.foreach_set('vector', [0.625, 0.05, 0.625, 0.0, 0.625, 0.0, 0.625, 0.05, 0.5171, 0.9688, 0.625, 0.9688, 0.625, 1.0, 0.5171, 1.0, 0.5171, 0.2, 0.625, 0.2, 0.625, 0.25, 0.5171, 0.25, 0.3438, 0.7, 0.375, 0.7, 0.375, 0.75, 0.3438, 0.75, 0.5171, 0.7, 0.625, 0.7, 0.625, 0.75, 0.5171, 0.75, 0.5171, 0.4688, 0.625, 0.4688, 0.625, 0.5, 0.5171, 0.5, 0.625, 0.05, 0.625, 0.0, 0.625, 0.0, 0.625, 0.05, 0.625, 0.55, 0.625, 0.5, 0.625, 0.5, 0.625, 0.55, 0.625, 0.2812, 0.625, 0.25, 0.625, 0.25, 0.625, 0.2812, 0.625, 0.7812, 0.625, 0.75, 0.625, 0.75, 0.625, 0.7812, 0.625, 0.55, 0.625, 0.5, 0.625, 0.5, 0.625, 0.55, 0.625, 0.2812, 0.625, 0.25, 0.625, 0.25, 0.625, 0.2812, 0.7624, 0.6349, 0.7665, 0.6349, 0.7665, 0.6415, 0.7624, 0.6415, 0.8275, 0.7283, 0.8533, 0.7283, 0.875, 0.75, 0.8438, 0.75, 0.6467, 0.687, 0.6467, 0.7283, 0.625, 0.75, 0.625, 0.7, 0.8533, 0.563, 0.8533, 0.5217, 0.875, 0.5, 0.875, 0.55, 0.6725, 0.5217, 0.6467, 0.5217, 0.625, 0.5, 0.6562, 0.5, 0.625, 0.7812, 0.625, 0.75, 0.625, 0.75, 0.625, 0.7812, 0.8533, 0.7283, 0.8533, 0.687, 0.875, 0.7, 0.875, 0.75, 0.8533, 0.687, 0.8533, 0.6457, 0.875, 0.65, 0.875, 0.7, 0.8533, 0.6457, 0.8533, 0.6043, 0.875, 0.6, 0.875, 0.65, 0.8533, 0.6043, 0.8533, 0.563, 0.875, 0.55, 0.875, 0.6, 0.6467, 0.5217, 0.6467, 0.563, 0.625, 0.55, 0.625, 0.5, 0.6467, 0.563, 0.6467, 0.6043, 0.625, 0.6, 0.625, 0.55, 0.6467, 0.6043, 0.6467, 0.6457, 0.625, 0.65, 0.625, 0.6, 0.6467, 0.6457, 0.6467, 0.687, 0.625, 0.7, 0.625, 0.65, 0.7624, 0.6085, 0.7665, 0.6085, 0.7665, 0.6151, 0.7624, 0.6151, 0.7624, 0.6151, 0.7665, 0.6151, 0.7665, 0.6217, 0.7624, 0.6217, 0.7624, 0.6217, 0.7665, 0.6217, 0.7665, 0.6283, 0.7624, 0.6283, 0.7624, 0.6283, 0.7665, 0.6283, 0.7665, 0.6349, 0.7624, 0.6349, 0.625, 0.75, 0.625, 0.7, 0.625, 0.7, 0.625, 0.75, 0.625, 0.7, 0.625, 0.65, 0.625, 0.65, 0.625, 0.7, 0.625, 0.65, 0.625, 0.6, 0.625, 0.6, 0.625, 0.65, 0.625, 0.6, 0.625, 0.55, 0.625, 0.55, 0.625, 0.6, 0.625, 0.75, 0.625, 0.7, 0.625, 0.7, 0.625, 0.75, 0.625, 0.7, 0.625, 0.65, 0.625, 0.65, 0.625, 0.7, 0.625, 0.65, 0.625, 0.6, 0.625, 0.6, 0.625, 0.65, 0.625, 0.6, 0.625, 0.55, 0.625, 0.55, 0.625, 0.6, 0.625, 0.25, 0.625, 0.2, 0.625, 0.2, 0.625, 0.25, 0.625, 0.2, 0.625, 0.15, 0.625, 0.15, 0.625, 0.2, 0.625, 0.15, 0.625, 0.1, 0.625, 0.1, 0.625, 0.15, 0.625, 0.1, 0.625, 0.05, 0.625, 0.05, 0.625, 0.1, 0.5171, 0.5, 0.625, 0.5, 0.625, 0.55, 0.5171, 0.55, 0.5171, 0.55, 0.625, 0.55, 0.625, 0.6, 0.5171, 0.6, 0.5171, 0.6, 0.625, 0.6, 0.625, 0.65, 0.5171, 0.65, 0.5171, 0.65, 0.625, 0.65, 0.625, 0.7, 0.5171, 0.7, 0.3438, 0.5, 0.375, 0.5, 0.375, 0.55, 0.3438, 0.55, 0.3438, 0.55, 0.375, 0.55, 0.375, 0.6, 0.3438, 0.6, 0.3438, 0.6, 0.375, 0.6, 0.375, 0.65, 0.3438, 0.65, 0.3438, 0.65, 0.375, 0.65, 0.375, 0.7, 0.3438, 0.7, 0.5171, 0.0, 0.625, 0.0, 0.625, 0.05, 0.5171, 0.05, 0.5171, 0.05, 0.625, 0.05, 0.625, 0.1, 0.5171, 0.1, 0.5171, 0.1, 0.625, 0.1, 0.625, 0.15, 0.5171, 0.15, 0.5171, 0.15, 0.625, 0.15, 0.625, 0.2, 0.5171, 0.2, 0.625, 0.25, 0.625, 0.2, 0.625, 0.2, 0.625, 0.25, 0.625, 0.2, 0.625, 0.15, 0.625, 0.15, 0.625, 0.2, 0.625, 0.15, 0.625, 0.1, 0.625, 0.1, 0.625, 0.15, 0.625, 0.1, 0.625, 0.05, 0.625, 0.05, 0.625, 0.1, 0.7335, 0.6283, 0.7335, 0.6349, 0.7118, 0.6479, 0.7118, 0.6326, 0.7118, 0.6326, 0.7118, 0.6479, 0.6901, 0.6609, 0.6901, 0.637, 0.6901, 0.637, 0.6901, 0.6609, 0.6684, 0.674, 0.6684, 0.6413, 0.6684, 0.6413, 0.6684, 0.674, 0.6467, 0.687, 0.6467, 0.6457, 0.7335, 0.6217, 0.7335, 0.6283, 0.7118, 0.6326, 0.7118, 0.6174, 0.7118, 0.6174, 0.7118, 0.6326, 0.6901, 0.637, 0.6901, 0.613, 0.6684, 0.6087, 0.6901, 0.613, 0.6901, 0.613, 0.6684, 0.6087, 0.6684, 0.6087, 0.6684, 0.6413, 0.6467, 0.6457, 0.6467, 0.6043, 0.7335, 0.6151, 0.7335, 0.6217, 0.7118, 0.6174, 0.7118, 0.6021, 0.7118, 0.6021, 0.7118, 0.6174, 0.6901, 0.613, 0.6901, 0.5891, 0.6901, 0.5891, 0.6901, 0.613, 0.6684, 0.6087, 0.6684, 0.576, 0.6684, 0.576, 0.6684, 0.6087, 0.6467, 0.6043, 0.6467, 0.563, 0.7335, 0.6085, 0.7335, 0.6151, 0.7118, 0.6021, 0.7118, 0.5868, 0.7118, 0.5868, 0.7118, 0.6021, 0.6901, 0.5891, 0.6901, 0.5651, 0.6901, 0.5651, 0.6901, 0.5891, 0.6684, 0.576, 0.6684, 0.5434, 0.6684, 0.5434, 0.6684, 0.576, 0.6467, 0.563, 0.6467, 0.5217, 0.7665, 0.6217, 0.7665, 0.6151, 0.7882, 0.6021, 0.7882, 0.6174, 0.7882, 0.6174, 0.7882, 0.6021, 0.8099, 0.5891, 0.8099, 0.613, 0.8099, 0.613, 0.8099, 0.5891, 0.8316, 0.576, 0.8316, 0.6087, 0.8316, 0.6087, 0.8316, 0.576, 0.8533, 0.563, 0.8533, 0.6043, 0.7665, 0.6283, 0.7665, 0.6217, 0.7882, 0.6174, 0.7882, 0.6326, 0.7882, 0.6326, 0.7882, 0.6174, 0.8099, 0.613, 0.8099, 0.637, 0.8099, 0.637, 0.8099, 0.613, 0.8316, 0.6087, 0.8316, 0.6413, 0.8316, 0.6413, 0.8316, 0.6087, 0.8533, 0.6043, 0.8533, 0.6457, 0.7665, 0.6349, 0.7665, 0.6283, 0.7882, 0.6326, 0.7882, 0.6479, 0.7882, 0.6479, 0.7882, 0.6326, 0.8099, 0.637, 0.8099, 0.6609, 0.8099, 0.6609, 0.8099, 0.637, 0.8316, 0.6413, 0.8316, 0.674, 0.8316, 0.674, 0.8316, 0.6413, 0.8533, 0.6457, 0.8533, 0.687, 0.7665, 0.6415, 0.7665, 0.6349, 0.7882, 0.6479, 0.7882, 0.6632, 0.7882, 0.6632, 0.7882, 0.6479, 0.8099, 0.6609, 0.8099, 0.6849, 0.8099, 0.6849, 0.8099, 0.6609, 0.8316, 0.674, 0.8316, 0.7066, 0.8316, 0.7066, 0.8316, 0.674, 0.8533, 0.687, 0.8533, 0.7283, 0.7376, 0.6085, 0.7335, 0.6085, 0.7118, 0.5868, 0.7213, 0.5868, 0.7213, 0.5868, 0.7118, 0.5868, 0.6901, 0.5651, 0.7051, 0.5651, 0.7051, 0.5651, 0.6901, 0.5651, 0.6684, 0.5434, 0.6888, 0.5434, 0.6888, 0.5434, 0.6684, 0.5434, 0.6467, 0.5217, 0.6725, 0.5217, 0.7665, 0.6151, 0.7665, 0.6085, 0.7882, 0.5868, 0.7882, 0.6021, 0.7882, 0.6021, 0.7882, 0.5868, 0.8099, 0.5651, 0.8099, 0.5891, 0.8099, 0.5891, 0.8099, 0.5651, 0.8316, 0.5434, 0.8316, 0.576, 0.8316, 0.576, 0.8316, 0.5434, 0.8533, 0.5217, 0.8533, 0.563, 0.7335, 0.6349, 0.7335, 0.6415, 0.7118, 0.6632, 0.7118, 0.6479, 0.7118, 0.6479, 0.7118, 0.6632, 0.6901, 0.6849, 0.6901, 0.6609, 0.6901, 0.6609, 0.6901, 0.6849, 0.6684, 0.7066, 0.6684, 0.674, 0.6684, 0.674, 0.6684, 0.7066, 0.6467, 0.7283, 0.6467, 0.687, 0.7624, 0.6415, 0.7665, 0.6415, 0.7882, 0.6632, 0.7787, 0.6632, 0.7787, 0.6632, 0.7882, 0.6632, 0.8099, 0.6849, 0.7949, 0.6849, 0.7949, 0.6849, 0.8099, 0.6849, 0.8316, 0.7066, 0.8112, 0.7066, 0.8112, 0.7066, 0.8316, 0.7066, 0.8533, 0.7283, 0.8275, 0.7283, 0.6684, 0.6413, 0.6684, 0.6087, 0.6684, 0.6087, 0.6684, 0.6413, 0.6901, 0.637, 0.6684, 0.6413, 0.6684, 0.6413, 0.6901, 0.637, 0.6901, 0.613, 0.6901, 0.637, 0.6901, 0.637, 0.6901, 0.613, 0.6901, 0.637, 0.6901, 0.613, 0.6901, 0.613, 0.6901, 0.637, 0.6901, 0.613, 0.6684, 0.6087, 0.0, 0.0, 0.0, 0.0, 0.6684, 0.6087, 0.6684, 0.6413, 0.6684, 0.6413, 0.6684, 0.6413, 0.6901, 0.637, 0.6684, 0.6413, 0.6684, 0.6413, 0.6684, 0.6087, 0.6684, 0.6087, 0.6684, 0.6413, 0.6901, 0.637, 0.6684, 0.6413, 0.6684, 0.6413, 0.6901, 0.637, 0.6684, 0.6413, 0.6684, 0.6087, 0.6684, 0.6087, 0.6684, 0.6413, 0.6684, 0.6413, 0.6901, 0.637, 0.6901, 0.637, 0.6684, 0.6413, 0.6684, 0.6413, 0.6684, 0.6087, 0.6684, 0.6087, 0.6684, 0.6413, 0.6901, 0.637, 0.6684, 0.6413, 0.6684, 0.6413, 0.6901, 0.637, 0.0, 0.0, 0.0, 0.0, 0.0, 0.0, 0.0, 0.0, 0.6684, 0.6087, 0.6901, 0.613, 0.6901, 0.613, 0.6684, 0.6087, 0.6901, 0.613, 0.6684, 0.6087, 0.6684, 0.6087, 0.6901, 0.613, 0.0, 0.0, 0.0, 0.0, 0.0, 0.0, 0.0, 0.0, 0.6684, 0.6087, 0.6684, 0.6413, 0.6684, 0.6413, 0.6684, 0.6087, 0.6684, 0.6087, 0.6901, 0.613, 0.6901, 0.613, 0.6684, 0.6087, 0.6901, 0.613, 0.6901, 0.637, 0.6684, 0.6413, 0.6684, 0.6087, 0.6901, 0.637, 0.6684, 0.6413, 0.6684, 0.6413, 0.6901, 0.637, 0.6901, 0.613, 0.6901, 0.637, 0.6901, 0.637, 0.6901, 0.613, 0.6684, 0.6087, 0.6901, 0.613, 0.6901, 0.613, 0.6684, 0.6087, 0.6684, 0.7066, 0.6888, 0.7066, 0.6725, 0.7283, 0.6467, 0.7283, 0.6888, 0.7066, 0.7092, 0.7066, 0.6983, 0.7283, 0.6725, 0.7283, 0.7092, 0.7066, 0.7296, 0.7066, 0.7242, 0.7283, 0.6983, 0.7283, 0.7296, 0.7066, 0.75, 0.7066, 0.75, 0.7283, 0.7242, 0.7283, 0.75, 0.7066, 0.7704, 0.7066, 0.7758, 0.7283, 0.75, 0.7283, 0.7704, 0.7066, 0.7908, 0.7066, 0.8017, 0.7283, 0.7758, 0.7283, 0.8095, 0.7066, 0.8112, 0.7066, 0.8275, 0.7283, 0.8253, 0.7283, 0.6901, 0.6849, 0.7051, 0.6849, 0.6888, 0.7066, 0.6684, 0.7066, 0.7051, 0.6849, 0.72, 0.6849, 0.7092, 0.7066, 0.6888, 0.7066, 0.72, 0.6849, 0.735, 0.6849, 0.7296, 0.7066, 0.7092, 0.7066, 0.735, 0.6849, 0.75, 0.6849, 0.75, 0.7066, 0.7296, 0.7066, 0.75, 0.6849, 0.765, 0.6849, 0.7704, 0.7066, 0.75, 0.7066, 0.765, 0.6849, 0.78, 0.6849, 0.7908, 0.7066, 0.7704, 0.7066, 0.7937, 0.6849, 0.7949, 0.6849, 0.8112, 0.7066, 0.8095, 0.7066, 0.7118, 0.6632, 0.7213, 0.6632, 0.7051, 0.6849, 0.6901, 0.6849, 0.7213, 0.6632, 0.7309, 0.6632, 0.72, 0.6849, 0.7051, 0.6849, 0.7309, 0.6632, 0.7404, 0.6632, 0.735, 0.6849, 0.72, 0.6849, 0.7404, 0.6632, 0.75, 0.6632, 0.75, 0.6849, 0.735, 0.6849, 0.75, 0.6632, 0.7596, 0.6632, 0.765, 0.6849, 0.75, 0.6849, 0.7596, 0.6632, 0.7691, 0.6632, 0.78, 0.6849, 0.765, 0.6849, 0.7779, 0.6632, 0.7787, 0.6632, 0.7949, 0.6849, 0.7937, 0.6849, 0.7335, 0.6415, 0.7376, 0.6415, 0.7213, 0.6632, 0.7118, 0.6632, 0.7376, 0.6415, 0.7417, 0.6415, 0.7309, 0.6632, 0.7213, 0.6632, 0.7417, 0.6415, 0.7459, 0.6415, 0.7404, 0.6632, 0.7309, 0.6632, 0.7459, 0.6415, 0.75, 0.6415, 0.75, 0.6632, 0.7404, 0.6632, 0.75, 0.6415, 0.7541, 0.6415, 0.7596, 0.6632, 0.75, 0.6632, 0.7541, 0.6415, 0.7583, 0.6415, 0.7691, 0.6632, 0.7596, 0.6632, 0.762, 0.6415, 0.7624, 0.6415, 0.7787, 0.6632, 0.7779, 0.6632, 0.8316, 0.5434, 0.8112, 0.5434, 0.8275, 0.5217, 0.8533, 0.5217, 0.7924, 0.5434, 0.7908, 0.5434, 0.8017, 0.5217, 0.8037, 0.5217, 0.7908, 0.5434, 0.7704, 0.5434, 0.7758, 0.5217, 0.8017, 0.5217, 0.7704, 0.5434, 0.75, 0.5434, 0.75, 0.5217, 0.7758, 0.5217, 0.75, 0.5434, 0.7296, 0.5434, 0.7242, 0.5217, 0.75, 0.5217, 0.7296, 0.5434, 0.7092, 0.5434, 0.6983, 0.5217, 0.7242, 0.5217, 0.7092, 0.5434, 0.6888, 0.5434, 0.6725, 0.5217, 0.6983, 0.5217, 0.8099, 0.5651, 0.7949, 0.5651, 0.8112, 0.5434, 0.8316, 0.5434, 0.7812, 0.5651, 0.78, 0.5651, 0.7908, 0.5434, 0.7924, 0.5434, 0.78, 0.5651, 0.765, 0.5651, 0.7704, 0.5434, 0.7908, 0.5434, 0.765, 0.5651, 0.75, 0.5651, 0.75, 0.5434, 0.7704, 0.5434, 0.75, 0.5651, 0.735, 0.5651, 0.7296, 0.5434, 0.75, 0.5434, 0.735, 0.5651, 0.72, 0.5651, 0.7092, 0.5434, 0.7296, 0.5434, 0.72, 0.5651, 0.7051, 0.5651, 0.6888, 0.5434, 0.7092, 0.5434, 0.7882, 0.5868, 0.7787, 0.5868, 0.7949, 0.5651, 0.8099, 0.5651, 0.7699, 0.5868, 0.7691, 0.5868, 0.78, 0.5651, 0.7812, 0.5651, 0.7691, 0.5868, 0.7596, 0.5868, 0.765, 0.5651, 0.78, 0.5651, 0.7596, 0.5868, 0.75, 0.5868, 0.75, 0.5651, 0.765, 0.5651, 0.75, 0.5868, 0.7404, 0.5868, 0.735, 0.5651, 0.75, 0.5651, 0.7404, 0.5868, 0.7309, 0.5868, 0.72, 0.5651, 0.735, 0.5651, 0.7309, 0.5868, 0.7213, 0.5868, 0.7051, 0.5651, 0.72, 0.5651, 0.7665, 0.6085, 0.7624, 0.6085, 0.7787, 0.5868, 0.7882, 0.5868, 0.7586, 0.6085, 0.7583, 0.6085, 0.7691, 0.5868, 0.7699, 0.5868, 0.7583, 0.6085, 0.7541, 0.6085, 0.7596, 0.5868, 0.7691, 0.5868, 0.7541, 0.6085, 0.75, 0.6085, 0.75, 0.5868, 0.7596, 0.5868, 0.75, 0.6085, 0.7459, 0.6085, 0.7404, 0.5868, 0.75, 0.5868, 0.7459, 0.6085, 0.7417, 0.6085, 0.7309, 0.5868, 0.7404, 0.5868, 0.7417, 0.6085, 0.7376, 0.6085, 0.7213, 0.5868, 0.7309, 0.5868, 0.125, 0.65, 0.1562, 0.65, 0.1562, 0.7, 0.125, 0.7, 0.185, 0.65, 0.1875, 0.65, 0.1875, 0.7, 0.185, 0.7, 0.1875, 0.65, 0.2188, 0.65, 0.2188, 0.7, 0.1875, 0.7, 0.2188, 0.65, 0.25, 0.65, 0.25, 0.7, 0.2188, 0.7, 0.25, 0.65, 0.2812, 0.65, 0.2812, 0.7, 0.25, 0.7, 0.2812, 0.65, 0.3125, 0.65, 0.3125, 0.7, 0.2812, 0.7, 0.3125, 0.65, 0.3438, 0.65, 0.3438, 0.7, 0.3125, 0.7, 0.125, 0.6, 0.1562, 0.6, 0.1562, 0.65, 0.125, 0.65, 0.185, 0.6, 0.1875, 0.6, 0.1875, 0.65, 0.185, 0.65, 0.1875, 0.6, 0.2188, 0.6, 0.2188, 0.65, 0.1875, 0.65, 0.2188, 0.6, 0.25, 0.6, 0.25, 0.65, 0.2188, 0.65, 0.25, 0.6, 0.2812, 0.6, 0.2812, 0.65, 0.25, 0.65, 0.2812, 0.6, 0.3125, 0.6, 0.3125, 0.65, 0.2812, 0.65, 0.3125, 0.6, 0.3438, 0.6, 0.3438, 0.65, 0.3125, 0.65, 0.125, 0.55, 0.1562, 0.55, 0.1562, 0.6, 0.125, 0.6, 0.185, 0.55, 0.1875, 0.55, 0.1875, 0.6, 0.185, 0.6, 0.1875, 0.55, 0.2188, 0.55, 0.2188, 0.6, 0.1875, 0.6, 0.2188, 0.55, 0.25, 0.55, 0.25, 0.6, 0.2188, 0.6, 0.25, 0.55, 0.2812, 0.55, 0.2812, 0.6, 0.25, 0.6, 0.2812, 0.55, 0.3125, 0.55, 0.3125, 0.6, 0.2812, 0.6, 0.3125, 0.55, 0.3438, 0.55, 0.3438, 0.6, 0.3125, 0.6, 0.125, 0.5, 0.1562, 0.5, 0.1562, 0.55, 0.125, 0.55, 0.185, 0.5, 0.1875, 0.5, 0.1875, 0.55, 0.185, 0.55, 0.1875, 0.5, 0.2188, 0.5, 0.2188, 0.55, 0.1875, 0.55, 0.2188, 0.5, 0.25, 0.5, 0.25, 0.55, 0.2188, 0.55, 0.25, 0.5, 0.2812, 0.5, 0.2812, 0.55, 0.25, 0.55, 0.2812, 0.5, 0.3125, 0.5, 0.3125, 0.55, 0.2812, 0.55, 0.3125, 0.5, 0.3438, 0.5, 0.3438, 0.55, 0.3125, 0.55, 0.7335, 0.6283, 0.7376, 0.6283, 0.7376, 0.6349, 0.7335, 0.6349, 0.7376, 0.6283, 0.7417, 0.6283, 0.7417, 0.6349, 0.7376, 0.6349, 0.7417, 0.6283, 0.7459, 0.6283, 0.7459, 0.6349, 0.7417, 0.6349, 0.7459, 0.6283, 0.75, 0.6283, 0.75, 0.6349, 0.7459, 0.6349, 0.75, 0.6283, 0.7541, 0.6283, 0.7541, 0.6349, 0.75, 0.6349, 0.7541, 0.6283, 0.7583, 0.6283, 0.7583, 0.6349, 0.7541, 0.6349, 0.762, 0.6283, 0.7624, 0.6283, 0.7624, 0.6349, 0.762, 0.6349, 0.7335, 0.6217, 0.7376, 0.6217, 0.7376, 0.6283, 0.7335, 0.6283, 0.7376, 0.6217, 0.7417, 0.6217, 0.7417, 0.6283, 0.7376, 0.6283, 0.7417, 0.6217, 0.7459, 0.6217, 0.7459, 0.6283, 0.7417, 0.6283, 0.7459, 0.6217, 0.75, 0.6217, 0.75, 0.6283, 0.7459, 0.6283, 0.75, 0.6217, 0.7541, 0.6217, 0.7541, 0.6283, 0.75, 0.6283, 0.7541, 0.6217, 0.7583, 0.6217, 0.7583, 0.6283, 0.7541, 0.6283, 0.762, 0.6217, 0.7624, 0.6217, 0.7624, 0.6283, 0.762, 0.6283, 0.7335, 0.6151, 0.7376, 0.6151, 0.7376, 0.6217, 0.7335, 0.6217, 0.7376, 0.6151, 0.7417, 0.6151, 0.7417, 0.6217, 0.7376, 0.6217, 0.7417, 0.6151, 0.7459, 0.6151, 0.7459, 0.6217, 0.7417, 0.6217, 0.7459, 0.6151, 0.75, 0.6151, 0.75, 0.6217, 0.7459, 0.6217, 0.75, 0.6151, 0.7541, 0.6151, 0.7541, 0.6217, 0.75, 0.6217, 0.7541, 0.6151, 0.7583, 0.6151, 0.7583, 0.6217, 0.7541, 0.6217, 0.762, 0.6151, 0.7624, 0.6151, 0.7624, 0.6217, 0.762, 0.6217, 0.7335, 0.6085, 0.7376, 0.6085, 0.7376, 0.6151, 0.7335, 0.6151, 0.7376, 0.6085, 0.7417, 0.6085, 0.7417, 0.6151, 0.7376, 0.6151, 0.7417, 0.6085, 0.7459, 0.6085, 0.7459, 0.6151, 0.7417, 0.6151, 0.7459, 0.6085, 0.75, 0.6085, 0.75, 0.6151, 0.7459, 0.6151, 0.75, 0.6085, 0.7541, 0.6085, 0.7541, 0.6151, 0.75, 0.6151, 0.7541, 0.6085, 0.7583, 0.6085, 0.7583, 0.6151, 0.7541, 0.6151, 0.762, 0.6085, 0.7624, 0.6085, 0.7624, 0.6151, 0.762, 0.6151, 0.625, 1.0, 0.625, 0.9688, 0.625, 0.9688, 0.625, 1.0, 0.625, 0.94, 0.625, 0.9375, 0.625, 0.9375, 0.625, 0.94, 0.625, 0.9375, 0.625, 0.9062, 0.625, 0.9062, 0.625, 0.9375, 0.625, 0.9062, 0.625, 0.875, 0.625, 0.875, 0.625, 0.9062, 0.625, 0.875, 0.625, 0.8438, 0.625, 0.8438, 0.625, 0.875, 0.625, 0.8438, 0.625, 0.8125, 0.625, 0.8125, 0.625, 0.8438, 0.625, 0.8125, 0.625, 0.7812, 0.625, 0.7812, 0.625, 0.8125, 0.8533, 0.5217, 0.8275, 0.5217, 0.8438, 0.5, 0.875, 0.5, 0.8037, 0.5217, 0.8017, 0.5217, 0.8125, 0.5, 0.815, 0.5, 0.8017, 0.5217, 0.7758, 0.5217, 0.7812, 0.5, 0.8125, 0.5, 0.7758, 0.5217, 0.75, 0.5217, 0.75, 0.5, 0.7812, 0.5, 0.75, 0.5217, 0.7242, 0.5217, 0.7188, 0.5, 0.75, 0.5, 0.7242, 0.5217, 0.6983, 0.5217, 0.6875, 0.5, 0.7188, 0.5, 0.6983, 0.5217, 0.6725, 0.5217, 0.6562, 0.5, 0.6875, 0.5, 0.6467, 0.7283, 0.6725, 0.7283, 0.6562, 0.75, 0.625, 0.75, 0.6725, 0.7283, 0.6983, 0.7283, 0.6875, 0.75, 0.6562, 0.75, 0.6983, 0.7283, 0.7242, 0.7283, 0.7188, 0.75, 0.6875, 0.75, 0.7242, 0.7283, 0.75, 0.7283, 0.75, 0.75, 0.7188, 0.75, 0.75, 0.7283, 0.7758, 0.7283, 0.7812, 0.75, 0.75, 0.75, 0.7758, 0.7283, 0.8017, 0.7283, 0.8125, 0.75, 0.7812, 0.75, 0.8253, 0.7283, 0.8275, 0.7283, 0.8438, 0.75, 0.8412, 0.75, 0.7335, 0.6349, 0.7376, 0.6349, 0.7376, 0.6415, 0.7335, 0.6415, 0.7376, 0.6349, 0.7417, 0.6349, 0.7417, 0.6415, 0.7376, 0.6415, 0.7417, 0.6349, 0.7459, 0.6349, 0.7459, 0.6415, 0.7417, 0.6415, 0.7459, 0.6349, 0.75, 0.6349, 0.75, 0.6415, 0.7459, 0.6415, 0.75, 0.6349, 0.7541, 0.6349, 0.7541, 0.6415, 0.75, 0.6415, 0.7541, 0.6349, 0.7583, 0.6349, 0.7583, 0.6415, 0.7541, 0.6415, 0.762, 0.6349, 0.7624, 0.6349, 0.7624, 0.6415, 0.762, 0.6415, 0.625, 0.5, 0.625, 0.4688, 0.625, 0.4688, 0.625, 0.5, 0.625, 0.4688, 0.625, 0.4375, 0.625, 0.4375, 0.625, 0.4688, 0.625, 0.4375, 0.625, 0.4062, 0.625, 0.4062, 0.625, 0.4375, 0.625, 0.4062, 0.625, 0.375, 0.625, 0.375, 0.625, 0.4062, 0.625, 0.375, 0.625, 0.3438, 0.625, 0.3438, 0.625, 0.375, 0.625, 0.3438, 0.625, 0.3125, 0.625, 0.3125, 0.625, 0.3438, 0.625, 0.2838, 0.625, 0.2812, 0.625, 0.2812, 0.625, 0.2838, 0.625, 1.0, 0.625, 0.9688, 0.625, 0.9688, 0.625, 1.0, 0.625, 0.94, 0.625, 0.9375, 0.625, 0.9375, 0.625, 0.94, 0.625, 0.9375, 0.625, 0.9062, 0.625, 0.9062, 0.625, 0.9375, 0.625, 0.9062, 0.625, 0.875, 0.625, 0.875, 0.625, 0.9062, 0.625, 0.875, 0.625, 0.8438, 0.625, 0.8438, 0.625, 0.875, 0.625, 0.8438, 0.625, 0.8125, 0.625, 0.8125, 0.625, 0.8438, 0.625, 0.8125, 0.625, 0.7812, 0.625, 0.7812, 0.625, 0.8125, 0.625, 0.5, 0.625, 0.4688, 0.625, 0.4688, 0.625, 0.5, 0.625, 0.4688, 0.625, 0.4375, 0.625, 0.4375, 0.625, 0.4688, 0.625, 0.4375, 0.625, 0.4062, 0.625, 0.4062, 0.625, 0.4375, 0.625, 0.4062, 0.625, 0.375, 0.625, 0.375, 0.625, 0.4062, 0.625, 0.375, 0.625, 0.3438, 0.625, 0.3438, 0.625, 0.375, 0.625, 0.3438, 0.625, 0.3125, 0.625, 0.3125, 0.625, 0.3438, 0.625, 0.2838, 0.625, 0.2812, 0.625, 0.2812, 0.625, 0.2838, 0.5171, 0.25, 0.625, 0.25, 0.625, 0.2812, 0.5171, 0.2812, 0.5171, 0.31, 0.625, 0.31, 0.625, 0.3125, 0.5171, 0.3125, 0.5171, 0.3125, 0.625, 0.3125, 0.625, 0.3438, 0.5171, 0.3438, 0.5171, 0.3438, 0.625, 0.3438, 0.625, 0.375, 0.5171, 0.375, 0.5171, 0.375, 0.625, 0.375, 0.625, 0.4062, 0.5171, 0.4062, 0.5171, 0.4062, 0.625, 0.4062, 0.625, 0.4375, 0.5171, 0.4375, 0.5171, 0.4375, 0.625, 0.4375, 0.625, 0.4688, 0.5171, 0.4688, 0.125, 0.7, 0.1562, 0.7, 0.1562, 0.75, 0.125, 0.75, 0.185, 0.7, 0.1875, 0.7, 0.1875, 0.75, 0.185, 0.75, 0.1875, 0.7, 0.2188, 0.7, 0.2188, 0.75, 0.1875, 0.75, 0.2188, 0.7, 0.25, 0.7, 0.25, 0.75, 0.2188, 0.75, 0.25, 0.7, 0.2812, 0.7, 0.2812, 0.75, 0.25, 0.75, 0.2812, 0.7, 0.3125, 0.7, 0.3125, 0.75, 0.2812, 0.75, 0.3125, 0.7, 0.3438, 0.7, 0.3438, 0.75, 0.3125, 0.75, 0.5171, 0.75, 0.625, 0.75, 0.625, 0.7812, 0.5171, 0.7812, 0.5171, 0.7812, 0.625, 0.7812, 0.625, 0.8125, 0.5171, 0.8125, 0.5171, 0.8125, 0.625, 0.8125, 0.625, 0.8438, 0.5171, 0.8438, 0.5171, 0.8438, 0.625, 0.8438, 0.625, 0.875, 0.5171, 0.875, 0.5171, 0.875, 0.625, 0.875, 0.625, 0.9062, 0.5171, 0.9062, 0.5171, 0.9062, 0.625, 0.9062, 0.625, 0.9375, 0.5171, 0.9375, 0.5171, 0.9662, 0.625, 0.9662, 0.625, 0.9688, 0.5171, 0.9688, 0.5117, 0.9375, 0.5171, 0.9375, 0.5171, 0.9375, 0.5117, 0.9375, 0.5117, 0.9062, 0.5171, 0.9062, 0.5171, 0.9375, 0.5117, 0.9375, 0.5117, 0.875, 0.5171, 0.875, 0.5171, 0.9062, 0.5117, 0.9062, 0.5117, 0.8438, 0.5171, 0.8438, 0.5171, 0.875, 0.5117, 0.875, 0.5117, 0.8125, 0.5171, 0.8125, 0.5171, 0.8438, 0.5117, 0.8438, 0.5117, 0.7812, 0.5171, 0.7812, 0.5171, 0.8125, 0.5117, 0.8125, 0.5117, 0.75, 0.5171, 0.75, 0.5171, 0.7812, 0.5117, 0.7812, 0.5117, 0.4375, 0.5171, 0.4375, 0.5171, 0.4688, 0.5117, 0.4688, 0.5117, 0.4062, 0.5171, 0.4062, 0.5171, 0.4375, 0.5117, 0.4375, 0.5117, 0.375, 0.5171, 0.375, 0.5171, 0.4062, 0.5117, 0.4062, 0.5117, 0.3438, 0.5171, 0.3438, 0.5171, 0.375, 0.5117, 0.375, 0.5117, 0.3125, 0.5171, 0.3125, 0.5171, 0.3438, 0.5117, 0.3438, 0.5117, 0.31, 0.5171, 0.31, 0.5171, 0.3125, 0.5117, 0.3125, 0.5117, 0.25, 0.5171, 0.25, 0.5171, 0.2812, 0.5117, 0.2812, 0.5117, 0.15, 0.5171, 0.15, 0.5171, 0.2, 0.5117, 0.2, 0.5117, 0.1, 0.5171, 0.1, 0.5171, 0.15, 0.5117, 0.15, 0.5117, 0.05, 0.5171, 0.05, 0.5171, 0.1, 0.5117, 0.1, 0.5117, 0.0, 0.5171, 0.0, 0.5171, 0.05, 0.5117, 0.05, 0.5117, 0.65, 0.5171, 0.65, 0.5171, 0.7, 0.5117, 0.7, 0.5117, 0.6, 0.5171, 0.6, 0.5171, 0.65, 0.5117, 0.65, 0.5117, 0.55, 0.5171, 0.55, 0.5171, 0.6, 0.5117, 0.6, 0.5117, 0.5, 0.5171, 0.5, 0.5171, 0.55, 0.5117, 0.55, 0.5117, 0.4688, 0.5171, 0.4688, 0.5171, 0.5, 0.5117, 0.5, 0.5117, 0.7, 0.5171, 0.7, 0.5171, 0.75, 0.5117, 0.75, 0.5117, 0.2, 0.5171, 0.2, 0.5171, 0.25, 0.5117, 0.25, 0.5117, 0.9688, 0.5171, 0.9688, 0.5171, 1.0, 0.5117, 1.0, 0.5117, 0.9662, 0.5171, 0.9662, 0.5171, 0.9688, 0.5117, 0.9688, 0.185, 0.75, 0.1875, 0.75, 0.1875, 0.75, 0.185, 0.75, 0.4485, 0.9687, 0.375, 0.9688, 0.375, 0.9688, 0.4485, 0.9688, 0.5171, 0.9662, 0.5171, 0.9688, 0.5171, 0.9688, 0.5171, 0.9662, 0.5171, 0.9688, 0.5117, 0.9688, 0.5117, 0.9688, 0.5171, 0.9688, 0.494, 0.9662, 0.5117, 0.9662, 0.5117, 0.9688, 0.494, 0.9688, 0.494, 0.9687, 0.5117, 0.9688, 0.5117, 1.0, 0.494, 1.0, 0.494, 0.2, 0.5117, 0.2, 0.5117, 0.25, 0.494, 0.25, 0.494, 0.7, 0.5117, 0.7, 0.5117, 0.75, 0.494, 0.75, 0.494, 0.4688, 0.5117, 0.4688, 0.5117, 0.5, 0.494, 0.5, 0.494, 0.5, 0.5117, 0.5, 0.5117, 0.55, 0.494, 0.55, 0.494, 0.55, 0.5117, 0.55, 0.5117, 0.6, 0.494, 0.6, 0.494, 0.6, 0.5117, 0.6, 0.5117, 0.65, 0.494, 0.65, 0.494, 0.65, 0.5117, 0.65, 0.5117, 0.7, 0.494, 0.7, 0.494, 0.0, 0.5117, 0.0, 0.5117, 0.05, 0.494, 0.05, 0.494, 0.05, 0.5117, 0.05, 0.5117, 0.1, 0.494, 0.1, 0.494, 0.1, 0.5117, 0.1, 0.5117, 0.15, 0.494, 0.15, 0.494, 0.15, 0.5117, 0.15, 0.5117, 0.2, 0.494, 0.2, 0.494, 0.25, 0.5117, 0.25, 0.5117, 0.2812, 0.494, 0.2812, 0.494, 0.31, 0.5117, 0.31, 0.5117, 0.3125, 0.494, 0.3125, 0.494, 0.3125, 0.5117, 0.3125, 0.5117, 0.3438, 0.494, 0.3438, 0.494, 0.3438, 0.5117, 0.3438, 0.5117, 0.375, 0.494, 0.375, 0.494, 0.375, 0.5117, 0.375, 0.5117, 0.4062, 0.494, 0.4062, 0.494, 0.4062, 0.5117, 0.4062, 0.5117, 0.4375, 0.494, 0.4375, 0.494, 0.4375, 0.5117, 0.4375, 0.5117, 0.4688, 0.494, 0.4688, 0.494, 0.75, 0.5117, 0.75, 0.5117, 0.7812, 0.494, 0.7812, 0.494, 0.7812, 0.5117, 0.7812, 0.5117, 0.8125, 0.494, 0.8125, 0.494, 0.8125, 0.5117, 0.8125, 0.5117, 0.8438, 0.494, 0.8438, 0.494, 0.8438, 0.5117, 0.8438, 0.5117, 0.875, 0.494, 0.875, 0.494, 0.875, 0.5117, 0.875, 0.5117, 0.9062, 0.494, 0.9062, 0.494, 0.9062, 0.5117, 0.9062, 0.5117, 0.9375, 0.494, 0.9375, 0.494, 0.9375, 0.5117, 0.9375, 0.5117, 0.9375, 0.494, 0.9375, 0.494, 0.2812, 0.5117, 0.2812, 0.5117, 0.2838, 0.494, 0.2838, 0.4485, 0.9662, 0.375, 0.9662, 0.375, 0.9662, 0.4485, 0.9662, 0.5171, 0.9596, 0.5171, 0.9662, 0.5171, 0.9662, 0.5171, 0.9596, 0.1562, 0.75, 0.1588, 0.75, 0.1588, 0.75, 0.1562, 0.75, 0.5117, 0.9596, 0.5171, 0.9596, 0.5171, 0.9662, 0.5117, 0.9662, 0.5117, 0.2812, 0.5171, 0.2812, 0.5171, 0.2838, 0.5117, 0.2838, 0.5171, 0.9596, 0.625, 0.9596, 0.625, 0.9662, 0.5171, 0.9662, 0.1562, 0.7, 0.1588, 0.7, 0.1588, 0.75, 0.1562, 0.75, 0.5171, 0.2812, 0.625, 0.2812, 0.625, 0.2838, 0.5171, 0.2838, 0.625, 0.2904, 0.625, 0.2838, 0.625, 0.2838, 0.625, 0.2904, 0.625, 0.9688, 0.625, 0.9662, 0.625, 0.9662, 0.625, 0.9688, 0.625, 0.2904, 0.625, 0.2838, 0.625, 0.2838, 0.625, 0.2904, 0.7612, 0.6349, 0.762, 0.6349, 0.762, 0.6415, 0.7612, 0.6415, 0.8199, 0.7283, 0.8253, 0.7283, 0.8412, 0.75, 0.8346, 0.75, 0.8275, 0.5217, 0.8253, 0.5217, 0.8412, 0.5, 0.8438, 0.5, 0.625, 0.9688, 0.625, 0.9662, 0.625, 0.9662, 0.625, 0.9688, 0.7612, 0.6085, 0.762, 0.6085, 0.762, 0.6151, 0.7612, 0.6151, 0.7612, 0.6151, 0.762, 0.6151, 0.762, 0.6217, 0.7612, 0.6217, 0.7612, 0.6217, 0.762, 0.6217, 0.762, 0.6283, 0.7612, 0.6283, 0.7612, 0.6283, 0.762, 0.6283, 0.762, 0.6349, 0.7612, 0.6349, 0.1562, 0.5, 0.1588, 0.5, 0.1588, 0.55, 0.1562, 0.55, 0.1562, 0.55, 0.1588, 0.55, 0.1588, 0.6, 0.1562, 0.6, 0.1562, 0.6, 0.1588, 0.6, 0.1588, 0.65, 0.1562, 0.65, 0.1562, 0.65, 0.1588, 0.65, 0.1588, 0.7, 0.1562, 0.7, 0.7624, 0.6085, 0.762, 0.6085, 0.7779, 0.5868, 0.7787, 0.5868, 0.7787, 0.5868, 0.7779, 0.5868, 0.7937, 0.5651, 0.7949, 0.5651, 0.7949, 0.5651, 0.7937, 0.5651, 0.8095, 0.5434, 0.8112, 0.5434, 0.8112, 0.5434, 0.8095, 0.5434, 0.8253, 0.5217, 0.8275, 0.5217, 0.7612, 0.6415, 0.762, 0.6415, 0.7779, 0.6632, 0.7759, 0.6632, 0.7759, 0.6632, 0.7779, 0.6632, 0.7937, 0.6849, 0.7906, 0.6849, 0.7906, 0.6849, 0.7937, 0.6849, 0.8095, 0.7066, 0.8052, 0.7066, 0.8052, 0.7066, 0.8095, 0.7066, 0.8253, 0.7283, 0.8199, 0.7283, 0.7908, 0.7066, 0.7924, 0.7066, 0.8037, 0.7283, 0.8017, 0.7283, 0.78, 0.6849, 0.7812, 0.6849, 0.7924, 0.7066, 0.7908, 0.7066, 0.7691, 0.6632, 0.7699, 0.6632, 0.7812, 0.6849, 0.78, 0.6849, 0.7583, 0.6415, 0.7586, 0.6415, 0.7699, 0.6632, 0.7691, 0.6632, 0.7583, 0.6283, 0.7586, 0.6283, 0.7586, 0.6349, 0.7583, 0.6349, 0.7583, 0.6217, 0.7586, 0.6217, 0.7586, 0.6283, 0.7583, 0.6283, 0.7583, 0.6151, 0.7586, 0.6151, 0.7586, 0.6217, 0.7583, 0.6217, 0.7583, 0.6085, 0.7586, 0.6085, 0.7586, 0.6151, 0.7583, 0.6151, 0.8017, 0.7283, 0.8037, 0.7283, 0.815, 0.75, 0.8125, 0.75, 0.7583, 0.6349, 0.7586, 0.6349, 0.7586, 0.6415, 0.7583, 0.6415, 0.625, 0.3125, 0.625, 0.31, 0.625, 0.31, 0.625, 0.3125, 0.625, 0.3125, 0.625, 0.31, 0.625, 0.31, 0.625, 0.3125, 0.5171, 0.9375, 0.625, 0.9375, 0.625, 0.94, 0.5171, 0.94, 0.5117, 0.9375, 0.5171, 0.9375, 0.5171, 0.94, 0.5117, 0.94, 0.5171, 0.9375, 0.5171, 0.94, 0.5171, 0.94, 0.5171, 0.9375, 0.494, 0.9375, 0.5117, 0.9375, 0.5117, 0.94, 0.494, 0.94, 0.494, 0.3035, 0.5117, 0.3035, 0.5117, 0.31, 0.494, 0.31, 0.1785, 0.75, 0.185, 0.75, 0.185, 0.75, 0.1785, 0.75, 0.5117, 0.3035, 0.5171, 0.3035, 0.5171, 0.31, 0.5117, 0.31, 0.1785, 0.7, 0.185, 0.7, 0.185, 0.75, 0.1785, 0.75, 0.5171, 0.3035, 0.625, 0.3035, 0.625, 0.31, 0.5171, 0.31, 0.625, 0.9465, 0.625, 0.94, 0.625, 0.94, 0.625, 0.9465, 0.8091, 0.5217, 0.8037, 0.5217, 0.815, 0.5, 0.8215, 0.5, 0.625, 0.9465, 0.625, 0.94, 0.625, 0.94, 0.625, 0.9465, 0.1785, 0.5, 0.185, 0.5, 0.185, 0.55, 0.1785, 0.55, 0.1785, 0.55, 0.185, 0.55, 0.185, 0.6, 0.1785, 0.6, 0.1785, 0.6, 0.185, 0.6, 0.185, 0.65, 0.1785, 0.65, 0.1785, 0.65, 0.185, 0.65, 0.185, 0.7, 0.1785, 0.7, 0.7595, 0.6085, 0.7586, 0.6085, 0.7699, 0.5868, 0.7719, 0.5868, 0.7719, 0.5868, 0.7699, 0.5868, 0.7812, 0.5651, 0.7843, 0.5651, 0.7843, 0.5651, 0.7812, 0.5651, 0.7924, 0.5434, 0.7967, 0.5434, 0.7967, 0.5434, 0.7924, 0.5434, 0.8037, 0.5217, 0.8091, 0.5217, 0.494, 0.9596, 0.5117, 0.9596, 0.5117, 0.9662, 0.494, 0.9662, 0.1785, 0.75, 0.185, 0.75, 0.185, 0.75, 0.1785, 0.75, 0.494, 0.94, 0.5117, 0.94, 0.5117, 0.94, 0.494, 0.94, 0.5117, 0.9596, 0.5117, 0.9662, 0.5117, 0.9662, 0.5117, 0.9596, 0.5117, 0.94, 0.5117, 0.9465, 0.5117, 0.9465, 0.5117, 0.94, 0.5117, 0.9465, 0.5117, 0.9531, 0.5117, 0.9531, 0.5117, 0.9465, 0.5117, 0.9531, 0.5117, 0.9596, 0.5117, 0.9596, 0.5117, 0.9531, 0.1588, 0.75, 0.1654, 0.75, 0.1654, 0.75, 0.1588, 0.75, 0.1654, 0.75, 0.1719, 0.75, 0.1719, 0.75, 0.1654, 0.75, 0.1719, 0.75, 0.1785, 0.75, 0.1785, 0.75, 0.1719, 0.75, 0.494, 0.94, 0.5117, 0.94, 0.5117, 0.9465, 0.494, 0.9465, 0.494, 0.9465, 0.5117, 0.9465, 0.5117, 0.9531, 0.494, 0.9531, 0.494, 0.9531, 0.5117, 0.9531, 0.5117, 0.9596, 0.494, 0.9596, 0.8095, 0.5434, 0.8052, 0.5434, 0.8199, 0.5217, 0.8253, 0.5217, 0.8052, 0.5434, 0.801, 0.5434, 0.8145, 0.5217, 0.8199, 0.5217, 0.801, 0.5434, 0.7967, 0.5434, 0.8091, 0.5217, 0.8145, 0.5217, 0.7937, 0.5651, 0.7906, 0.5651, 0.8052, 0.5434, 0.8095, 0.5434, 0.7906, 0.5651, 0.7874, 0.5651, 0.801, 0.5434, 0.8052, 0.5434, 0.7874, 0.5651, 0.7843, 0.5651, 0.7967, 0.5434, 0.801, 0.5434, 0.7779, 0.5868, 0.7759, 0.5868, 0.7906, 0.5651, 0.7937, 0.5651, 0.7759, 0.5868, 0.7739, 0.5868, 0.7874, 0.5651, 0.7906, 0.5651, 0.7739, 0.5868, 0.7719, 0.5868, 0.7843, 0.5651, 0.7874, 0.5651, 0.762, 0.6085, 0.7612, 0.6085, 0.7759, 0.5868, 0.7779, 0.5868, 0.7612, 0.6085, 0.7603, 0.6085, 0.7739, 0.5868, 0.7759, 0.5868, 0.7603, 0.6085, 0.7595, 0.6085, 0.7719, 0.5868, 0.7739, 0.5868, 0.1588, 0.65, 0.1654, 0.65, 0.1654, 0.7, 0.1588, 0.7, 0.1654, 0.65, 0.1719, 0.65, 0.1719, 0.7, 0.1654, 0.7, 0.1719, 0.65, 0.1785, 0.65, 0.1785, 0.7, 0.1719, 0.7, 0.1588, 0.6, 0.1654, 0.6, 0.1654, 0.65, 0.1588, 0.65, 0.1654, 0.6, 0.1719, 0.6, 0.1719, 0.65, 0.1654, 0.65, 0.1719, 0.6, 0.1785, 0.6, 0.1785, 0.65, 0.1719, 0.65, 0.1588, 0.55, 0.1654, 0.55, 0.1654, 0.6, 0.1588, 0.6, 0.1654, 0.55, 0.1719, 0.55, 0.1719, 0.6, 0.1654, 0.6, 0.1719, 0.55, 0.1785, 0.55, 0.1785, 0.6, 0.1719, 0.6, 0.1588, 0.5, 0.1654, 0.5, 0.1654, 0.55, 0.1588, 0.55, 0.1654, 0.5, 0.1719, 0.5, 0.1719, 0.55, 0.1654, 0.55, 0.1719, 0.5, 0.1785, 0.5, 0.1785, 0.55, 0.1719, 0.55, 0.625, 0.9662, 0.625, 0.9596, 0.625, 0.9596, 0.625, 0.9662, 0.625, 0.9596, 0.625, 0.9531, 0.625, 0.9531, 0.625, 0.9596, 0.625, 0.9531, 0.625, 0.9465, 0.625, 0.9465, 0.625, 0.9531, 0.8253, 0.5217, 0.8199, 0.5217, 0.8346, 0.5, 0.8412, 0.5, 0.8199, 0.5217, 0.8145, 0.5217, 0.8281, 0.5, 0.8346, 0.5, 0.8145, 0.5217, 0.8091, 0.5217, 0.8215, 0.5, 0.8281, 0.5, 0.625, 0.9662, 0.625, 0.9596, 0.625, 0.9596, 0.625, 0.9662, 0.625, 0.9596, 0.625, 0.9531, 0.625, 0.9531, 0.625, 0.9596, 0.625, 0.9531, 0.625, 0.9465, 0.625, 0.9465, 0.625, 0.9531, 0.5171, 0.2838, 0.625, 0.2838, 0.625, 0.2904, 0.5171, 0.2904, 0.5171, 0.2904, 0.625, 0.2904, 0.625, 0.2969, 0.5171, 0.2969, 0.5171, 0.2969, 0.625, 0.2969, 0.625, 0.3035, 0.5171, 0.3035, 0.1588, 0.7, 0.1654, 0.7, 0.1654, 0.75, 0.1588, 0.75, 0.1654, 0.7, 0.1719, 0.7, 0.1719, 0.75, 0.1654, 0.75, 0.1719, 0.7, 0.1785, 0.7, 0.1785, 0.75, 0.1719, 0.75, 0.5117, 0.2838, 0.5171, 0.2838, 0.5171, 0.2904, 0.5117, 0.2904, 0.5117, 0.2904, 0.5171, 0.2904, 0.5171, 0.2969, 0.5117, 0.2969, 0.5117, 0.2969, 0.5171, 0.2969, 0.5171, 0.3035, 0.5117, 0.3035, 0.1588, 0.75, 0.1654, 0.75, 0.1654, 0.75, 0.1588, 0.75, 0.1654, 0.75, 0.1719, 0.75, 0.1719, 0.75, 0.1654, 0.75, 0.1719, 0.75, 0.1785, 0.75, 0.1785, 0.75, 0.1719, 0.75, 0.494, 0.2838, 0.5117, 0.2838, 0.5117, 0.2904, 0.494, 0.2904, 0.494, 0.2904, 0.5117, 0.2904, 0.5117, 0.2969, 0.494, 0.2969, 0.494, 0.2969, 0.5117, 0.2969, 0.5117, 0.3035, 0.494, 0.3035, 0.7924, 0.7066, 0.7967, 0.7066, 0.8091, 0.7283, 0.8037, 0.7283, 0.7967, 0.7066, 0.801, 0.7066, 0.8145, 0.7283, 0.8091, 0.7283, 0.801, 0.7066, 0.8052, 0.7066, 0.8199, 0.7283, 0.8145, 0.7283, 0.7812, 0.6849, 0.7843, 0.6849, 0.7967, 0.7066, 0.7924, 0.7066, 0.7843, 0.6849, 0.7874, 0.6849, 0.801, 0.7066, 0.7967, 0.7066, 0.7874, 0.6849, 0.7906, 0.6849, 0.8052, 0.7066, 0.801, 0.7066, 0.7699, 0.6632, 0.7719, 0.6632, 0.7843, 0.6849, 0.7812, 0.6849, 0.7719, 0.6632, 0.7739, 0.6632, 0.7874, 0.6849, 0.7843, 0.6849, 0.7739, 0.6632, 0.7759, 0.6632, 0.7906, 0.6849, 0.7874, 0.6849, 0.7586, 0.6415, 0.7595, 0.6415, 0.7719, 0.6632, 0.7699, 0.6632, 0.7595, 0.6415, 0.7603, 0.6415, 0.7739, 0.6632, 0.7719, 0.6632, 0.7603, 0.6415, 0.7612, 0.6415, 0.7759, 0.6632, 0.7739, 0.6632, 0.7586, 0.6283, 0.7595, 0.6283, 0.7595, 0.6349, 0.7586, 0.6349, 0.7595, 0.6283, 0.7603, 0.6283, 0.7603, 0.6349, 0.7595, 0.6349, 0.7603, 0.6283, 0.7612, 0.6283, 0.7612, 0.6349, 0.7603, 0.6349, 0.7586, 0.6217, 0.7595, 0.6217, 0.7595, 0.6283, 0.7586, 0.6283, 0.7595, 0.6217, 0.7603, 0.6217, 0.7603, 0.6283, 0.7595, 0.6283, 0.7603, 0.6217, 0.7612, 0.6217, 0.7612, 0.6283, 0.7603, 0.6283, 0.7586, 0.6151, 0.7595, 0.6151, 0.7595, 0.6217, 0.7586, 0.6217, 0.7595, 0.6151, 0.7603, 0.6151, 0.7603, 0.6217, 0.7595, 0.6217, 0.7603, 0.6151, 0.7612, 0.6151, 0.7612, 0.6217, 0.7603, 0.6217, 0.7586, 0.6085, 0.7595, 0.6085, 0.7595, 0.6151, 0.7586, 0.6151, 0.7595, 0.6085, 0.7603, 0.6085, 0.7603, 0.6151, 0.7595, 0.6151, 0.7603, 0.6085, 0.7612, 0.6085, 0.7612, 0.6151, 0.7603, 0.6151, 0.8037, 0.7283, 0.8091, 0.7283, 0.8215, 0.75, 0.815, 0.75, 0.8091, 0.7283, 0.8145, 0.7283, 0.8281, 0.75, 0.8215, 0.75, 0.8145, 0.7283, 0.8199, 0.7283, 0.8346, 0.75, 0.8281, 0.75, 0.7586, 0.6349, 0.7595, 0.6349, 0.7595, 0.6415, 0.7586, 0.6415, 0.7595, 0.6349, 0.7603, 0.6349, 0.7603, 0.6415, 0.7595, 0.6415, 0.7603, 0.6349, 0.7612, 0.6349, 0.7612, 0.6415, 0.7603, 0.6415, 0.625, 0.31, 0.625, 0.3035, 0.625, 0.3035, 0.625, 0.31, 0.625, 0.3035, 0.625, 0.2969, 0.625, 0.2969, 0.625, 0.3035, 0.625, 0.2969, 0.625, 0.2904, 0.625, 0.2904, 0.625, 0.2969, 0.625, 0.31, 0.625, 0.3035, 0.625, 0.3035, 0.625, 0.31, 0.625, 0.3035, 0.625, 0.2969, 0.625, 0.2969, 0.625, 0.3035, 0.625, 0.2969, 0.625, 0.2904, 0.625, 0.2904, 0.625, 0.2969, 0.5171, 0.94, 0.625, 0.94, 0.625, 0.9465, 0.5171, 0.9465, 0.5171, 0.9465, 0.625, 0.9465, 0.625, 0.9531, 0.5171, 0.9531, 0.5171, 0.9531, 0.625, 0.9531, 0.625, 0.9596, 0.5171, 0.9596, 0.5117, 0.94, 0.5171, 0.94, 0.5171, 0.9465, 0.5117, 0.9465, 0.5117, 0.9465, 0.5171, 0.9465, 0.5171, 0.9531, 0.5117, 0.9531, 0.5117, 0.9531, 0.5171, 0.9531, 0.5171, 0.9596, 0.5117, 0.9596, 0.5171, 0.94, 0.5171, 0.9465, 0.5171, 0.9465, 0.5171, 0.94, 0.5171, 0.9465, 0.5171, 0.9531, 0.5171, 0.9531, 0.5171, 0.9465, 0.5171, 0.9531, 0.5171, 0.9596, 0.5171, 0.9596, 0.5171, 0.9531, 0.375, 0.2969, 0.4485, 0.2969, 0.4485, 0.3035, 0.375, 0.3035, 0.4485, 0.2969, 0.494, 0.2969, 0.494, 0.3035, 0.4485, 0.3035, 0.375, 0.2904, 0.4485, 0.2904, 0.4485, 0.2969, 0.375, 0.2969, 0.4485, 0.2904, 0.494, 0.2904, 0.494, 0.2969, 0.4485, 0.2969, 0.375, 0.2838, 0.4485, 0.2838, 0.4485, 0.2904, 0.375, 0.2904, 0.4485, 0.2838, 0.494, 0.2838, 0.494, 0.2904, 0.4485, 0.2904, 0.375, 0.9531, 0.4485, 0.9531, 0.4485, 0.9596, 0.375, 0.9596, 0.4485, 0.9531, 0.4485, 0.9465, 0.4485, 0.9465, 0.4485, 0.9531, 0.375, 0.9465, 0.4485, 0.9465, 0.4485, 0.9531, 0.375, 0.9531, 0.494, 0.9531, 0.494, 0.9596, 0.494, 0.9596, 0.494, 0.9531, 0.375, 0.94, 0.4485, 0.94, 0.4485, 0.9465, 0.375, 0.9465, 0.4485, 0.94, 0.494, 0.94, 0.494, 0.9465, 0.4485, 0.9465, 0.375, 0.94, 0.4485, 0.94, 0.4485, 0.94, 0.375, 0.94, 0.4485, 0.94, 0.494, 0.94, 0.494, 0.94, 0.4485, 0.94, 0.375, 0.9596, 0.4485, 0.9596, 0.4485, 0.9662, 0.375, 0.9662, 0.4485, 0.9596, 0.494, 0.9596, 0.494, 0.9662, 0.4485, 0.9662, 0.375, 0.3035, 0.4485, 0.3035, 0.4485, 0.31, 0.375, 0.31, 0.4485, 0.3035, 0.494, 0.3035, 0.494, 0.31, 0.4485, 0.31, 0.375, 0.9375, 0.4485, 0.9375, 0.4485, 0.94, 0.375, 0.94, 0.4485, 0.9375, 0.494, 0.9375, 0.494, 0.94, 0.4485, 0.94, 0.5117, 0.9662, 0.494, 0.9662, 0.494, 0.9662, 0.5117, 0.9662, 0.494, 0.9662, 0.4485, 0.9662, 0.4485, 0.9662, 0.494, 0.9662, 0.375, 0.2812, 0.4485, 0.2812, 0.4485, 0.2838, 0.375, 0.2838, 0.4485, 0.2812, 0.494, 0.2812, 0.494, 0.2838, 0.4485, 0.2838, 0.375, 0.9375, 0.4485, 0.9375, 0.4485, 0.9375, 0.375, 0.9375, 0.4485, 0.9375, 0.494, 0.9375, 0.494, 0.9375, 0.4485, 0.9375, 0.375, 0.9062, 0.4485, 0.9062, 0.4485, 0.9375, 0.375, 0.9375, 0.4485, 0.9062, 0.494, 0.9062, 0.494, 0.9375, 0.4485, 0.9375, 0.375, 0.875, 0.4485, 0.875, 0.4485, 0.9062, 0.375, 0.9062, 0.4485, 0.875, 0.494, 0.875, 0.494, 0.9062, 0.4485, 0.9062, 0.375, 0.8438, 0.4485, 0.8438, 0.4485, 0.875, 0.375, 0.875, 0.4485, 0.7812, 0.494, 0.7812, 0.494, 0.7812, 0.4485, 0.7812, 0.375, 0.8125, 0.4485, 0.8125, 0.4485, 0.8438, 0.375, 0.8438, 0.4485, 0.8125, 0.4485, 0.7812, 0.4485, 0.7812, 0.4485, 0.8125, 0.375, 0.7812, 0.4485, 0.7812, 0.4485, 0.8125, 0.375, 0.8125, 0.494, 0.875, 0.4485, 0.875, 0.4485, 0.875, 0.494, 0.875, 0.375, 0.75, 0.4485, 0.75, 0.4485, 0.7812, 0.375, 0.7812, 0.4485, 0.75, 0.494, 0.75, 0.494, 0.7812, 0.4485, 0.7812, 0.375, 0.4375, 0.4485, 0.4375, 0.4485, 0.4688, 0.375, 0.4688, 0.4485, 0.4375, 0.494, 0.4375, 0.494, 0.4688, 0.4485, 0.4688, 0.375, 0.4062, 0.4485, 0.4062, 0.4485, 0.4375, 0.375, 0.4375, 0.4485, 0.4062, 0.494, 0.4062, 0.494, 0.4375, 0.4485, 0.4375, 0.375, 0.375, 0.4485, 0.375, 0.4485, 0.4062, 0.375, 0.4062, 0.4485, 0.375, 0.494, 0.375, 0.494, 0.4062, 0.4485, 0.4062, 0.375, 0.3438, 0.4485, 0.3438, 0.4485, 0.375, 0.375, 0.375, 0.4485, 0.3438, 0.494, 0.3438, 0.494, 0.375, 0.4485, 0.375, 0.375, 0.3125, 0.4485, 0.3125, 0.4485, 0.3438, 0.375, 0.3438, 0.4485, 0.3125, 0.494, 0.3125, 0.494, 0.3438, 0.4485, 0.3438, 0.375, 0.31, 0.4485, 0.31, 0.4485, 0.3125, 0.375, 0.3125, 0.4485, 0.31, 0.494, 0.31, 0.494, 0.3125, 0.4485, 0.3125, 0.375, 0.25, 0.4485, 0.25, 0.4485, 0.2812, 0.375, 0.2812, 0.4485, 0.25, 0.494, 0.25, 0.494, 0.2812, 0.4485, 0.2812, 0.375, 0.15, 0.4485, 0.15, 0.4485, 0.2, 0.375, 0.2, 0.4485, 0.15, 0.494, 0.15, 0.494, 0.2, 0.4485, 0.2, 0.375, 0.1, 0.4485, 0.1, 0.4485, 0.15, 0.375, 0.15, 0.4485, 0.1, 0.494, 0.1, 0.494, 0.15, 0.4485, 0.15, 0.375, 0.05, 0.4485, 0.05, 0.4485, 0.1, 0.375, 0.1, 0.4485, 0.05, 0.494, 0.05, 0.494, 0.1, 0.4485, 0.1, 0.375, 0.0, 0.4485, 0.0, 0.4485, 0.05, 0.375, 0.05, 0.4485, 0.0, 0.494, 0.0, 0.494, 0.05, 0.4485, 0.05, 0.375, 0.65, 0.4485, 0.65, 0.4485, 0.7, 0.375, 0.7, 0.494, 0.55, 0.494, 0.6, 0.494, 0.6, 0.494, 0.55, 0.375, 0.6, 0.4485, 0.6, 0.4485, 0.65, 0.375, 0.65, 0.4485, 0.7, 0.4485, 0.65, 0.4485, 0.65, 0.4485, 0.7, 0.375, 0.55, 0.4485, 0.55, 0.4485, 0.6, 0.375, 0.6, 0.4485, 0.65, 0.4485, 0.6, 0.4485, 0.6, 0.4485, 0.65, 0.375, 0.5, 0.4485, 0.5, 0.4485, 0.55, 0.375, 0.55, 0.4485, 0.5, 0.494, 0.5, 0.494, 0.55, 0.4485, 0.55, 0.375, 0.4688, 0.4485, 0.4688, 0.4485, 0.5, 0.375, 0.5, 0.4485, 0.4688, 0.494, 0.4688, 0.494, 0.5, 0.4485, 0.5, 0.375, 0.7, 0.4485, 0.7, 0.4485, 0.75, 0.375, 0.75, 0.4485, 0.7, 0.494, 0.7, 0.494, 0.75, 0.4485, 0.75, 0.375, 0.2, 0.4485, 0.2, 0.4485, 0.25, 0.375, 0.25, 0.4485, 0.2, 0.494, 0.2, 0.494, 0.25, 0.4485, 0.25, 0.375, 0.9688, 0.4485, 0.9687, 0.4485, 1.0, 0.375, 1.0, 0.4485, 0.9687, 0.494, 0.9687, 0.494, 1.0, 0.4485, 1.0, 0.375, 0.9662, 0.4485, 0.9662, 0.4485, 0.9688, 0.375, 0.9688, 0.4485, 0.9662, 0.494, 0.9662, 0.494, 0.9688, 0.4485, 0.9688, 0.5117, 0.9688, 0.494, 0.9687, 0.494, 0.9688, 0.5117, 0.9688, 0.494, 0.9687, 0.4485, 0.9687, 0.4485, 0.9688, 0.494, 0.9688, 0.4485, 0.9531, 0.494, 0.9531, 0.494, 0.9596, 0.4485, 0.9596, 0.4485, 0.9465, 0.494, 0.9465, 0.494, 0.9531, 0.4485, 0.9531, 0.4485, 0.9596, 0.4485, 0.9531, 0.4485, 0.9531, 0.4485, 0.9596, 0.494, 0.9596, 0.4485, 0.9596, 0.4485, 0.9596, 0.494, 0.9596, 0.4485, 0.9465, 0.494, 0.9465, 0.494, 0.9465, 0.4485, 0.9465, 0.494, 0.9465, 0.494, 0.9531, 0.494, 0.9531, 0.494, 0.9465, 0.4485, 0.8438, 0.494, 0.8438, 0.494, 0.875, 0.4485, 0.875, 0.4485, 0.8125, 0.494, 0.8125, 0.494, 0.8438, 0.4485, 0.8438, 0.4485, 0.7812, 0.494, 0.7812, 0.494, 0.8125, 0.4485, 0.8125, 0.4485, 0.8438, 0.4485, 0.8125, 0.4485, 0.8125, 0.4485, 0.8438, 0.4485, 0.875, 0.4485, 0.8438, 0.4485, 0.8438, 0.4485, 0.875, 0.494, 0.7812, 0.494, 0.8125, 0.494, 0.8125, 0.494, 0.7812, 0.494, 0.8125, 0.494, 0.8438, 0.494, 0.8438, 0.494, 0.8125, 0.494, 0.8438, 0.494, 0.875, 0.494, 0.875, 0.494, 0.8438, 0.4485, 0.65, 0.494, 0.65, 0.494, 0.7, 0.4485, 0.7, 0.4485, 0.6, 0.494, 0.6, 0.494, 0.65, 0.4485, 0.65, 0.4485, 0.55, 0.494, 0.55, 0.494, 0.6, 0.4485, 0.6, 0.494, 0.7, 0.4485, 0.7, 0.4485, 0.7, 0.494, 0.7, 0.494, 0.6, 0.494, 0.65, 0.494, 0.65, 0.494, 0.6, 0.494, 0.65, 0.494, 0.7, 0.494, 0.7, 0.494, 0.65, 0.4485, 0.55, 0.494, 0.55, 0.494, 0.55, 0.4485, 0.55, 0.4485, 0.6, 0.4485, 0.55, 0.4485, 0.55, 0.4485, 0.6])
me_cube.materials.append(mat_material)
me_cube.use_mirror_vertex_groups = False
me_cube.update()

# ---- objects
ob_cube = bpy.data.objects.new('Cube', me_cube)

# ---- transforms, parenting, visibility, modifiers, constraints
ob_cube.location = (0.0, 0.0, 0.0)
ob_cube.scale = (1.0, 1.0, 0.5)
ob_cube.lock_rotations_4d = False
ob_cube.empty_display_type = 'ARROWS'
ob_cube.lineart.crease_threshold = 0.0

# ---- collection membership
col_collection.objects.link(ob_cube)

# ---- scene / render settings (as saved in the file)
scene.frame_start = 1; scene.frame_end = 250; scene.frame_set(1)
scene.render.engine = 'BLENDER_EEVEE_NEXT'
scene.cycles.sampling_pattern = 'TABULATED_SOBOL'
scene.cycles.use_light_tree = False
scene.view_settings.view_transform = 'Filmic'
bpy.context.view_layer.update()

# ---- added for rendering (the .blend has no active camera and no usable light): camera, sun
cam_auto = bpy.data.cameras.new('AutoCamera')
cam_auto.lens = 50.0
cam_auto.sensor_width = 36.0
cam_auto.clip_end = 1000.0
ob_auto_camera = bpy.data.objects.new('AutoCamera', cam_auto)
scene.collection.objects.link(ob_auto_camera)
ob_auto_camera.location = (3.18325, -3.8199, 2.89689)
ob_auto_camera.rotation_euler = (1.09748, -7.21219e-08, 0.694738)
scene.camera = ob_auto_camera
light_auto_sun = bpy.data.lights.new('AutoSun', 'SUN')
light_auto_sun.energy = 3.0
light_auto_sun.angle = 0.0523599
ob_auto_sun = bpy.data.objects.new('AutoSun', light_auto_sun)
scene.collection.objects.link(ob_auto_sun)
ob_auto_sun.rotation_euler = (0.872665, 0.174533, 0.523599)
bpy.context.view_layer.update()
